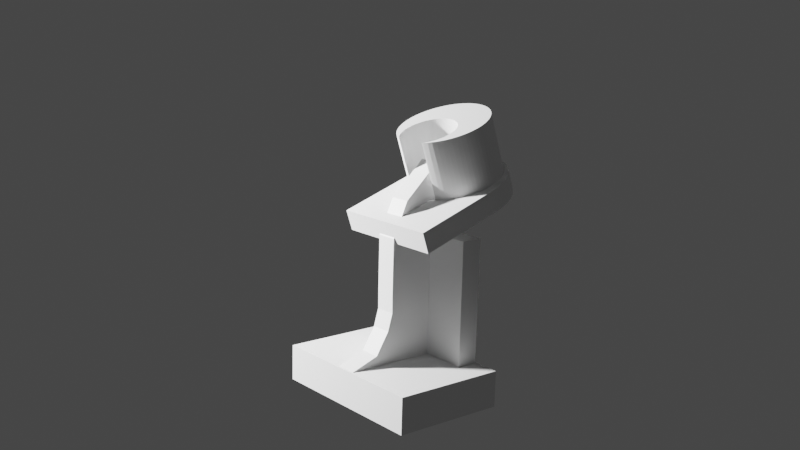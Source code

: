# Source: rendermania2001.blend  (saved by Blender 3.5.10; exported with 4.5.12 LTS)
import bpy
from mathutils import Matrix  # noqa: F401  (used for matrix-valued properties, if any)

bpy.ops.wm.read_factory_settings(use_empty=True)
scene = bpy.context.scene
scene.name = 'Scene'

# ---- collections
col_collection = bpy.data.collections.new('Collection'); scene.collection.children.link(col_collection)

# ---- materials (node trees are filled in below, after node groups)
mat_material_001 = bpy.data.materials.new('Material.001')
mat_material_001.diffuse_color = (0.1778, 0.3882, 0.8, 1.0)

# ---- material node trees
mat_material_001.use_nodes = True; mat_material_001.node_tree.nodes.clear()
_N = mat_material_001.node_tree.nodes; _L = mat_material_001.node_tree.links
n0 = _N.new('ShaderNodeBsdfPrincipled'); n0.name = 'Principled BSDF'; n0.location = (10, 300)
n0.distribution = 'GGX'
n0.subsurface_method = 'RANDOM_WALK_SKIN'
n0.inputs[3].default_value = 1.45
n0.inputs[27].default_value = (0.0, 0.0, 0.0, 1.0)
n0.inputs[28].default_value = 1.0
n1 = _N.new('ShaderNodeOutputMaterial'); n1.name = 'Material Output'; n1.location = (300, 300)
_L.new(n0.outputs[0], n1.inputs[0])
n1.is_active_output = True

# ---- world
world_world = bpy.data.worlds.new('World'); scene.world = world_world
world_world.use_nodes = True; world_world.node_tree.nodes.clear()
_N = world_world.node_tree.nodes; _L = world_world.node_tree.links
n0 = _N.new('ShaderNodeOutputWorld'); n0.name = 'World Output'; n0.location = (300, 300)
n1 = _N.new('ShaderNodeBackground'); n1.name = 'Background'; n1.location = (10, 300)
n1.inputs[0].default_value = (0.05088, 0.05088, 0.05088, 1.0)
_L.new(n1.outputs[0], n0.inputs[0])
n0.is_active_output = True
world_world.color = (0.05088, 0.05088, 0.05088)
world_world.use_sun_shadow = False
world_world.sun_shadow_jitter_overblur = 0.0

# ---- cameras
cam_camera_001 = bpy.data.cameras.new('Camera.001')
cam_camera_001.clip_end = 1e+04

# ---- lights
light_light = bpy.data.lights.new('Light', 'POINT')
light_light.transmission_factor = 0.0
light_light.energy = 1e+05
light_light.shadow_soft_size = 0.1991
light_light.shadow_maximum_resolution = 0.006
light_light.use_absolute_resolution = True
light_area = bpy.data.lights.new('Area', 'SPOT')
light_area.transmission_factor = 0.0
light_area.energy = 3e+07
light_area.shadow_soft_size = 20.0
light_area.shadow_maximum_resolution = 0.006
light_area.use_absolute_resolution = True

# ---- meshes
me_plane_001 = bpy.data.meshes.new('Plane.001')
me_plane_001.from_pydata([(-1.0, -1.0, 0.0), (1.0, -1.0, 0.0), (-1.0, 1.0, 0.0), (1.0, 1.0, 0.0), (-1.0, -1.0, 20.0), (1.0, -1.0, 20.0), (-1.0, 1.0, 20.0), (1.0, 1.0, 20.0)], [], [(0, 2, 3, 1), (4, 5, 7, 6), (3, 2, 6, 7), (0, 1, 5, 4), (1, 3, 7, 5), (2, 0, 4, 6)])
_uv = me_plane_001.uv_layers.new(name='UVMap')
_uv.uv.foreach_set('vector', [0.0, 0.0, 0.0, 1.0, 1.0, 1.0, 1.0, 0.0, 0.0, 0.0, 1.0, 0.0, 1.0, 1.0, 0.0, 1.0, 1.0, 1.0, 0.0, 1.0, 0.0, 1.0, 1.0, 1.0, 0.0, 0.0, 1.0, 0.0, 1.0, 0.0, 0.0, 0.0, 1.0, 0.0, 1.0, 1.0, 1.0, 1.0, 1.0, 0.0, 0.0, 1.0, 0.0, 0.0, 0.0, 0.0, 0.0, 1.0])
me_plane_001.materials.append(mat_material_001)
me_plane_001.update()
me_plane_003 = bpy.data.meshes.new('Plane.003')
me_plane_003.from_pydata([(-1.0, -1.0, 0.0), (1.0, -1.0, 0.0), (-1.0, 1.0, 0.0), (1.0, 1.0, 0.0), (-1.0, -1.0, 88.61), (1.0, -1.0, 88.61), (-1.0, 1.0, 88.61), (1.0, 1.0, 88.61)], [], [(0, 2, 3, 1), (4, 5, 7, 6), (3, 2, 6, 7), (0, 1, 5, 4), (1, 3, 7, 5), (2, 0, 4, 6)])
_uv = me_plane_003.uv_layers.new(name='UVMap')
_uv.uv.foreach_set('vector', [0.0, 0.0, 0.0, 1.0, 1.0, 1.0, 1.0, 0.0, 0.0, 0.0, 1.0, 0.0, 1.0, 1.0, 0.0, 1.0, 1.0, 1.0, 0.0, 1.0, 0.0, 1.0, 1.0, 1.0, 0.0, 0.0, 1.0, 0.0, 1.0, 0.0, 0.0, 0.0, 1.0, 0.0, 1.0, 1.0, 1.0, 1.0, 1.0, 0.0, 0.0, 1.0, 0.0, 0.0, 0.0, 0.0, 0.0, 1.0])
me_plane_003.materials.append(mat_material_001)
me_plane_003.update()
me_cylinder = bpy.data.meshes.new('Cylinder')
me_cylinder.from_pydata([(0.0, 0.0, 0.0), (0.0, 26.0, 0.0), (0.0, 26.0, 32.0), (2.548, 25.87, 0.0), (2.548, 25.87, 32.0), (5.072, 25.5, 0.0), (5.072, 25.5, 32.0), (7.547, 24.88, 0.0), (7.547, 24.88, 32.0), (9.95, 24.02, 0.0), (9.95, 24.02, 32.0), (12.26, 22.93, 0.0), (12.26, 22.93, 32.0), (14.44, 21.62, 0.0), (14.44, 21.62, 32.0), (16.49, 20.1, 0.0), (16.49, 20.1, 32.0), (18.38, 18.38, 0.0), (18.38, 18.38, 32.0), (20.1, 16.49, 0.0), (20.1, 16.49, 32.0), (21.62, 14.44, 0.0), (21.62, 14.44, 32.0), (22.93, 12.26, 0.0), (22.93, 12.26, 32.0), (24.02, 9.95, 0.0), (24.02, 9.95, 32.0), (24.88, 7.547, 0.0), (24.88, 7.547, 32.0), (25.5, 5.072, 0.0), (25.5, 5.072, 32.0), (25.87, 2.548, 0.0), (25.87, 2.548, 32.0), (26.0, 0.0, 0.0), (26.0, 0.0, 32.0), (25.87, -2.548, 0.0), (25.87, -2.548, 32.0), (25.5, -5.072, 0.0), (25.5, -5.072, 32.0), (24.88, -7.547, 0.0), (24.88, -7.547, 32.0), (24.02, -9.95, 0.0), (24.02, -9.95, 32.0), (22.93, -12.26, 0.0), (22.93, -12.26, 32.0), (21.62, -14.44, 0.0), (21.62, -14.44, 32.0), (20.1, -16.49, 0.0), (20.1, -16.49, 32.0), (18.38, -18.38, 0.0), (18.38, -18.38, 32.0), (16.49, -20.1, 0.0), (16.49, -20.1, 32.0), (14.44, -21.62, 0.0), (14.44, -21.62, 32.0), (12.26, -22.93, 0.0), (12.26, -22.93, 32.0), (9.95, -24.02, 0.0), (9.95, -24.02, 32.0), (7.547, -24.88, 0.0), (7.547, -24.88, 32.0), (5.072, -25.5, 0.0), (5.072, -25.5, 32.0), (2.548, -25.87, 0.0), (2.548, -25.87, 32.0), (0.0, -26.0, 0.0), (0.0, -26.0, 32.0), (-2.548, -25.87, 0.0), (-2.548, -25.87, 32.0), (-5.072, -25.5, 0.0), (-5.072, -25.5, 32.0), (-7.547, -24.88, 0.0), (-7.547, -24.88, 32.0), (-9.95, -24.02, 0.0), (-9.95, -24.02, 32.0), (-12.26, -22.93, 0.0), (-12.26, -22.93, 32.0), (-14.44, -21.62, 0.0), (-14.44, -21.62, 32.0), (-16.49, -20.1, 0.0), (-16.49, -20.1, 32.0), (-18.38, -18.38, 0.0), (-18.38, -18.38, 32.0), (-20.1, -16.49, 0.0), (-20.1, -16.49, 32.0), (-21.62, -14.44, 0.0), (-21.62, -14.44, 32.0), (-22.93, -12.26, 0.0), (-22.93, -12.26, 32.0), (-24.02, -9.95, 0.0), (-24.02, -9.95, 32.0), (-24.88, -7.547, 0.0), (-24.88, -7.547, 32.0), (-25.5, -5.072, 0.0), (-25.5, -5.072, 32.0), (-25.87, -2.548, 0.0), (-25.87, -2.548, 32.0), (-26.0, 0.0, 0.0), (-26.0, 0.0, 32.0), (-25.87, 2.548, 0.0), (-25.87, 2.548, 32.0), (-25.5, 5.072, 0.0), (-25.5, 5.072, 32.0), (-24.88, 7.547, 0.0), (-24.88, 7.547, 32.0), (-24.02, 9.95, 0.0), (-24.02, 9.95, 32.0), (-22.93, 12.26, 0.0), (-22.93, 12.26, 32.0), (-21.62, 14.44, 0.0), (-21.62, 14.44, 32.0), (-20.1, 16.49, 0.0), (-20.1, 16.49, 32.0), (-18.38, 18.38, 0.0), (-18.38, 18.38, 32.0), (-16.49, 20.1, 0.0), (-16.49, 20.1, 32.0), (-14.44, 21.62, 0.0), (-14.44, 21.62, 32.0), (-12.26, 22.93, 0.0), (-12.26, 22.93, 32.0), (-9.95, 24.02, 0.0), (-9.95, 24.02, 32.0), (-7.547, 24.88, 0.0), (-7.547, 24.88, 32.0), (-5.072, 25.5, 0.0), (-5.072, 25.5, 32.0), (-2.548, 25.87, 0.0), (-2.548, 25.87, 32.0), (0.0, 26.0, 32.0), (2.548, 25.87, 32.0), (5.072, 25.5, 32.0), (7.547, 24.88, 32.0), (9.95, 24.02, 32.0), (12.26, 22.93, 32.0), (14.44, 21.62, 32.0), (16.49, 20.1, 32.0), (18.38, 18.38, 32.0), (20.1, 16.49, 32.0), (21.62, 14.44, 32.0), (22.93, 12.26, 32.0), (24.02, 9.95, 32.0), (24.88, 7.547, 32.0), (25.5, 5.072, 32.0), (25.87, 2.548, 32.0), (26.0, 0.0, 32.0), (25.87, -2.548, 32.0), (25.5, -5.072, 32.0), (24.88, -7.547, 32.0), (24.02, -9.95, 32.0), (22.93, -12.26, 32.0), (21.62, -14.44, 32.0), (20.1, -16.49, 32.0), (18.38, -18.38, 32.0), (16.49, -20.1, 32.0), (14.44, -21.62, 32.0), (12.26, -22.93, 32.0), (9.95, -24.02, 32.0), (7.547, -24.88, 32.0), (5.072, -25.5, 32.0), (2.548, -25.87, 32.0), (0.0, -26.0, 32.0), (-2.548, -25.87, 32.0), (-5.072, -25.5, 32.0), (-7.547, -24.88, 32.0), (-9.95, -24.02, 32.0), (-12.26, -22.93, 32.0), (-14.44, -21.62, 32.0), (-16.49, -20.1, 32.0), (-18.38, -18.38, 32.0), (-20.1, -16.49, 32.0), (-21.62, -14.44, 32.0), (-22.93, -12.26, 32.0), (-24.02, -9.95, 32.0), (-24.88, -7.547, 32.0), (-25.5, -5.072, 32.0), (-25.87, -2.548, 32.0), (-26.0, 0.0, 32.0), (-25.87, 2.548, 32.0), (-25.5, 5.072, 32.0), (-24.88, 7.547, 32.0), (-24.02, 9.95, 32.0), (-22.93, 12.26, 32.0), (-21.62, 14.44, 32.0), (-20.1, 16.49, 32.0), (-18.38, 18.38, 32.0), (-16.49, 20.1, 32.0), (-14.44, 21.62, 32.0), (-12.26, 22.93, 32.0), (-9.95, 24.02, 32.0), (-7.547, 24.88, 32.0), (-5.072, 25.5, 32.0), (-2.548, 25.87, 32.0), (0.0, 26.0, 32.0), (2.548, 25.87, 32.0), (5.072, 25.5, 32.0), (7.547, 24.88, 32.0), (9.95, 24.02, 32.0), (12.26, 22.93, 32.0), (14.44, 21.62, 32.0), (16.49, 20.1, 32.0), (18.38, 18.38, 32.0), (20.1, 16.49, 32.0), (21.62, 14.44, 32.0), (22.93, 12.26, 32.0), (24.02, 9.95, 32.0), (24.88, 7.547, 32.0), (25.5, 5.072, 32.0), (25.87, 2.548, 32.0), (26.0, 0.0, 32.0), (25.87, -2.548, 32.0), (25.5, -5.072, 32.0), (24.88, -7.547, 32.0), (24.02, -9.95, 32.0), (22.93, -12.26, 32.0), (21.62, -14.44, 32.0), (20.1, -16.49, 32.0), (18.38, -18.38, 32.0), (16.49, -20.1, 32.0), (14.44, -21.62, 32.0), (12.26, -22.93, 32.0), (9.95, -24.02, 32.0), (7.547, -24.88, 32.0), (5.072, -25.5, 32.0), (2.548, -25.87, 32.0), (0.0, -26.0, 32.0), (-2.548, -25.87, 32.0), (-5.072, -25.5, 32.0), (-7.547, -24.88, 32.0), (-9.95, -24.02, 32.0), (-12.26, -22.93, 32.0), (-14.44, -21.62, 32.0), (-16.49, -20.1, 32.0), (-18.38, -18.38, 32.0), (-20.1, -16.49, 32.0), (-21.62, -14.44, 32.0), (-22.93, -12.26, 32.0), (-24.02, -9.95, 32.0), (-24.88, -7.547, 32.0), (-25.5, -5.072, 32.0), (-25.87, -2.548, 32.0), (-26.0, 0.0, 32.0), (-25.87, 2.548, 32.0), (-25.5, 5.072, 32.0), (-24.88, 7.547, 32.0), (-24.02, 9.95, 32.0), (-22.93, 12.26, 32.0), (-21.62, 14.44, 32.0), (-20.1, 16.49, 32.0), (-18.38, 18.38, 32.0), (-16.49, 20.1, 32.0), (-14.44, 21.62, 32.0), (-12.26, 22.93, 32.0), (-9.95, 24.02, 32.0), (-7.547, 24.88, 32.0), (-5.072, 25.5, 32.0), (-2.548, 25.87, 32.0), (0.0, 26.0, 32.0), (2.548, 25.87, 32.0), (5.072, 25.5, 32.0), (7.547, 24.88, 32.0), (9.95, 24.02, 32.0), (12.26, 22.93, 32.0), (14.44, 21.62, 32.0), (16.49, 20.1, 32.0), (18.38, 18.38, 32.0), (20.1, 16.49, 32.0), (21.62, 14.44, 32.0), (22.93, 12.26, 32.0), (24.02, 9.95, 32.0), (24.88, 7.547, 32.0), (25.5, 5.072, 32.0), (25.87, 2.548, 32.0), (26.0, 0.0, 32.0), (25.87, -2.548, 32.0), (25.5, -5.072, 32.0), (24.88, -7.547, 32.0), (24.02, -9.95, 32.0), (22.93, -12.26, 32.0), (21.62, -14.44, 32.0), (20.1, -16.49, 32.0), (18.38, -18.38, 32.0), (16.49, -20.1, 32.0), (14.44, -21.62, 32.0), (12.26, -22.93, 32.0), (9.95, -24.02, 32.0), (7.547, -24.88, 32.0), (5.072, -25.5, 32.0), (2.548, -25.87, 32.0), (0.0, -26.0, 32.0), (-2.548, -25.87, 32.0), (-5.072, -25.5, 32.0), (-7.547, -24.88, 32.0), (-9.95, -24.02, 32.0), (-12.26, -22.93, 32.0), (-14.44, -21.62, 32.0), (-16.49, -20.1, 32.0), (-18.38, -18.38, 32.0), (-20.1, -16.49, 32.0), (-21.62, -14.44, 32.0), (-22.93, -12.26, 32.0), (-24.02, -9.95, 32.0), (-24.88, -7.547, 32.0), (-25.5, -5.072, 32.0), (-25.87, -2.548, 32.0), (-26.0, 0.0, 32.0), (-25.87, 2.548, 32.0), (-25.5, 5.072, 32.0), (-24.88, 7.547, 32.0), (-24.02, 9.95, 32.0), (-22.93, 12.26, 32.0), (-21.62, 14.44, 32.0), (-20.1, 16.49, 32.0), (-18.38, 18.38, 32.0), (-16.49, 20.1, 32.0), (-14.44, 21.62, 32.0), (-12.26, 22.93, 32.0), (-9.95, 24.02, 32.0), (-7.547, 24.88, 32.0), (-5.072, 25.5, 32.0), (-2.548, 25.87, 32.0), (0.0, 26.0, 32.0), (2.548, 25.87, 32.0), (5.072, 25.5, 32.0), (7.547, 24.88, 32.0), (9.95, 24.02, 32.0), (12.26, 22.93, 32.0), (14.44, 21.62, 32.0), (16.49, 20.1, 32.0), (18.38, 18.38, 32.0), (20.1, 16.49, 32.0), (21.62, 14.44, 32.0), (22.93, 12.26, 32.0), (24.02, 9.95, 32.0), (24.88, 7.547, 32.0), (25.5, 5.072, 32.0), (25.87, 2.548, 32.0), (26.0, 0.0, 32.0), (25.87, -2.548, 32.0), (25.5, -5.072, 32.0), (24.88, -7.547, 32.0), (24.02, -9.95, 32.0), (22.93, -12.26, 32.0), (21.62, -14.44, 32.0), (20.1, -16.49, 32.0), (18.38, -18.38, 32.0), (16.49, -20.1, 32.0), (14.44, -21.62, 32.0), (12.26, -22.93, 32.0), (9.95, -24.02, 32.0), (7.547, -24.88, 32.0), (5.072, -25.5, 32.0), (2.548, -25.87, 32.0), (0.0, -26.0, 32.0), (-2.548, -25.87, 32.0), (-5.072, -25.5, 32.0), (-7.547, -24.88, 32.0), (-9.95, -24.02, 32.0), (-12.26, -22.93, 32.0), (-14.44, -21.62, 32.0), (-16.49, -20.1, 32.0), (-18.38, -18.38, 32.0), (-20.1, -16.49, 32.0), (-21.62, -14.44, 32.0), (-22.93, -12.26, 32.0), (-24.02, -9.95, 32.0), (-24.88, -7.547, 32.0), (-25.5, -5.072, 32.0), (-25.87, -2.548, 32.0), (-26.0, 0.0, 32.0), (-25.87, 2.548, 32.0), (-25.5, 5.072, 32.0), (-24.88, 7.547, 32.0), (-24.02, 9.95, 32.0), (-22.93, 12.26, 32.0), (-21.62, 14.44, 32.0), (-20.1, 16.49, 32.0), (-18.38, 18.38, 32.0), (-16.49, 20.1, 32.0), (-14.44, 21.62, 32.0), (-12.26, 22.93, 32.0), (-9.95, 24.02, 32.0), (-7.547, 24.88, 32.0), (-5.072, 25.5, 32.0), (-2.548, 25.87, 32.0), (-0.9716, 25.9, 36.76), (1.577, 25.77, 36.76), (4.101, 25.4, 36.76), (6.576, 24.78, 36.76), (8.978, 23.92, 36.76), (11.28, 22.83, 36.76), (13.47, 21.52, 36.76), (15.52, 20.0, 36.76), (17.41, 18.28, 36.76), (19.13, 16.39, 36.76), (20.65, 14.34, 36.76), (21.96, 12.16, 36.76), (23.05, 9.848, 36.76), (23.91, 7.446, 36.76), (24.53, 4.971, 36.76), (24.9, 2.447, 36.76), (25.03, -0.1013, 36.76), (24.9, -2.65, 36.76), (24.53, -5.174, 36.76), (23.91, -7.649, 36.76), (23.05, -10.05, 36.76), (21.96, -12.36, 36.76), (20.65, -14.55, 36.76), (19.13, -16.6, 36.76), (17.41, -18.49, 36.76), (15.52, -20.2, 36.76), (13.47, -21.72, 36.76), (11.28, -23.03, 36.76), (8.978, -24.12, 36.76), (6.576, -24.98, 36.76), (4.101, -25.6, 36.76), (1.577, -25.98, 36.76), (-0.9716, -26.1, 36.76), (-3.52, -25.98, 36.76), (-6.044, -25.6, 36.76), (-8.519, -24.98, 36.76), (-10.92, -24.12, 36.76), (-13.23, -23.03, 36.76), (-15.42, -21.72, 36.76), (-17.47, -20.2, 36.76), (-19.36, -18.49, 36.76), (-21.07, -16.6, 36.76), (-22.59, -14.55, 36.76), (-23.9, -12.36, 36.76), (-24.99, -10.05, 36.76), (-25.85, -7.649, 36.76), (-26.47, -5.174, 36.76), (-26.85, -2.65, 36.76), (-26.97, -0.1013, 36.76), (-26.85, 2.447, 36.76), (-26.47, 4.971, 36.76), (-25.85, 7.446, 36.76), (-24.99, 9.848, 36.76), (-23.9, 12.16, 36.76), (-22.59, 14.34, 36.76), (-21.07, 16.39, 36.76), (-19.36, 18.28, 36.76), (-17.47, 20.0, 36.76), (-15.42, 21.52, 36.76), (-13.23, 22.83, 36.76), (-10.92, 23.92, 36.76), (-8.519, 24.78, 36.76), (-6.044, 25.4, 36.76), (-3.52, 25.77, 36.76)], [], [(0, 1, 3), (1, 2, 4, 3), (0, 3, 5), (3, 4, 6, 5), (0, 5, 7), (5, 6, 8, 7), (0, 7, 9), (7, 8, 10, 9), (0, 9, 11), (9, 10, 12, 11), (0, 11, 13), (11, 12, 14, 13), (0, 13, 15), (13, 14, 16, 15), (0, 15, 17), (15, 16, 18, 17), (0, 17, 19), (17, 18, 20, 19), (0, 19, 21), (19, 20, 22, 21), (0, 21, 23), (21, 22, 24, 23), (0, 23, 25), (23, 24, 26, 25), (0, 25, 27), (25, 26, 28, 27), (0, 27, 29), (27, 28, 30, 29), (0, 29, 31), (29, 30, 32, 31), (0, 31, 33), (31, 32, 34, 33), (0, 33, 35), (33, 34, 36, 35), (0, 35, 37), (35, 36, 38, 37), (0, 37, 39), (37, 38, 40, 39), (0, 39, 41), (39, 40, 42, 41), (0, 41, 43), (41, 42, 44, 43), (0, 43, 45), (43, 44, 46, 45), (0, 45, 47), (45, 46, 48, 47), (0, 47, 49), (47, 48, 50, 49), (0, 49, 51), (49, 50, 52, 51), (0, 51, 53), (51, 52, 54, 53), (0, 53, 55), (53, 54, 56, 55), (0, 55, 57), (55, 56, 58, 57), (0, 57, 59), (57, 58, 60, 59), (0, 59, 61), (59, 60, 62, 61), (0, 61, 63), (61, 62, 64, 63), (0, 63, 65), (63, 64, 66, 65), (0, 65, 67), (65, 66, 68, 67), (0, 67, 69), (67, 68, 70, 69), (0, 69, 71), (69, 70, 72, 71), (0, 71, 73), (71, 72, 74, 73), (0, 73, 75), (73, 74, 76, 75), (0, 75, 77), (75, 76, 78, 77), (0, 77, 79), (77, 78, 80, 79), (0, 79, 81), (79, 80, 82, 81), (0, 81, 83), (81, 82, 84, 83), (0, 83, 85), (83, 84, 86, 85), (0, 85, 87), (85, 86, 88, 87), (0, 87, 89), (87, 88, 90, 89), (0, 89, 91), (89, 90, 92, 91), (0, 91, 93), (91, 92, 94, 93), (0, 93, 95), (93, 94, 96, 95), (0, 95, 97), (95, 96, 98, 97), (0, 97, 99), (97, 98, 100, 99), (0, 99, 101), (99, 100, 102, 101), (0, 101, 103), (101, 102, 104, 103), (0, 103, 105), (103, 104, 106, 105), (0, 105, 107), (105, 106, 108, 107), (0, 107, 109), (107, 108, 110, 109), (0, 109, 111), (109, 110, 112, 111), (0, 111, 113), (111, 112, 114, 113), (0, 113, 115), (113, 114, 116, 115), (0, 115, 117), (115, 116, 118, 117), (0, 117, 119), (117, 118, 120, 119), (0, 119, 121), (119, 120, 122, 121), (0, 121, 123), (121, 122, 124, 123), (0, 123, 125), (123, 124, 126, 125), (0, 125, 127), (125, 126, 128, 127), (0, 127, 1), (127, 128, 2, 1), (94, 92, 174, 175), (68, 66, 161, 162), (42, 40, 148, 149), (16, 14, 135, 136), (108, 106, 181, 182), (82, 80, 168, 169), (4, 2, 129, 130), (56, 54, 155, 156), (30, 28, 142, 143), (122, 120, 188, 189), (96, 94, 175, 176), (70, 68, 162, 163), (44, 42, 149, 150), (18, 16, 136, 137), (110, 108, 182, 183), (84, 82, 169, 170), (58, 56, 156, 157), (32, 30, 143, 144), (6, 4, 130, 131), (124, 122, 189, 190), (98, 96, 176, 177), (72, 70, 163, 164), (46, 44, 150, 151), (20, 18, 137, 138), (112, 110, 183, 184), (86, 84, 170, 171), (60, 58, 157, 158), (34, 32, 144, 145), (8, 6, 131, 132), (126, 124, 190, 191), (100, 98, 177, 178), (74, 72, 164, 165), (48, 46, 151, 152), (22, 20, 138, 139), (114, 112, 184, 185), (88, 86, 171, 172), (62, 60, 158, 159), (36, 34, 145, 146), (10, 8, 132, 133), (128, 126, 191, 192), (102, 100, 178, 179), (76, 74, 165, 166), (50, 48, 152, 153), (24, 22, 139, 140), (116, 114, 185, 186), (90, 88, 172, 173), (2, 128, 192, 129), (64, 62, 159, 160), (38, 36, 146, 147), (12, 10, 133, 134), (104, 102, 179, 180), (78, 76, 166, 167), (52, 50, 153, 154), (26, 24, 140, 141), (118, 116, 186, 187), (92, 90, 173, 174), (66, 64, 160, 161), (40, 38, 147, 148), (14, 12, 134, 135), (106, 104, 180, 181), (80, 78, 167, 168), (54, 52, 154, 155), (28, 26, 141, 142), (120, 118, 187, 188), (189, 188, 252, 253), (163, 162, 226, 227), (137, 136, 200, 201), (190, 189, 253, 254), (164, 163, 227, 228), (138, 137, 201, 202), (191, 190, 254, 255), (165, 164, 228, 229), (139, 138, 202, 203), (192, 191, 255, 256), (166, 165, 229, 230), (140, 139, 203, 204), (129, 192, 256, 193), (167, 166, 230, 231), (141, 140, 204, 205), (168, 167, 231, 232), (142, 141, 205, 206), (169, 168, 232, 233), (143, 142, 206, 207), (170, 169, 233, 234), (144, 143, 207, 208), (171, 170, 234, 235), (145, 144, 208, 209), (172, 171, 235, 236), (146, 145, 209, 210), (173, 172, 236, 237), (147, 146, 210, 211), (174, 173, 237, 238), (148, 147, 211, 212), (175, 174, 238, 239), (149, 148, 212, 213), (176, 175, 239, 240), (150, 149, 213, 214), (177, 176, 240, 241), (151, 150, 214, 215), (178, 177, 241, 242), (152, 151, 215, 216), (179, 178, 242, 243), (153, 152, 216, 217), (180, 179, 243, 244), (154, 153, 217, 218), (181, 180, 244, 245), (155, 154, 218, 219), (182, 181, 245, 246), (156, 155, 219, 220), (130, 129, 193, 194), (183, 182, 246, 247), (157, 156, 220, 221), (131, 130, 194, 195), (184, 183, 247, 248), (158, 157, 221, 222), (132, 131, 195, 196), (185, 184, 248, 249), (159, 158, 222, 223), (133, 132, 196, 197), (186, 185, 249, 250), (160, 159, 223, 224), (134, 133, 197, 198), (187, 186, 250, 251), (161, 160, 224, 225), (135, 134, 198, 199), (188, 187, 251, 252), (162, 161, 225, 226), (136, 135, 199, 200), (256, 255, 319, 320), (230, 229, 293, 294), (204, 203, 267, 268), (193, 256, 320, 257), (231, 230, 294, 295), (205, 204, 268, 269), (232, 231, 295, 296), (206, 205, 269, 270), (233, 232, 296, 297), (207, 206, 270, 271), (234, 233, 297, 298), (208, 207, 271, 272), (235, 234, 298, 299), (209, 208, 272, 273), (236, 235, 299, 300), (210, 209, 273, 274), (237, 236, 300, 301), (211, 210, 274, 275), (238, 237, 301, 302), (212, 211, 275, 276), (239, 238, 302, 303), (213, 212, 276, 277), (240, 239, 303, 304), (214, 213, 277, 278), (241, 240, 304, 305), (215, 214, 278, 279), (242, 241, 305, 306), (216, 215, 279, 280), (243, 242, 306, 307), (217, 216, 280, 281), (244, 243, 307, 308), (218, 217, 281, 282), (245, 244, 308, 309), (219, 218, 282, 283), (246, 245, 309, 310), (220, 219, 283, 284), (194, 193, 257, 258), (247, 246, 310, 311), (221, 220, 284, 285), (195, 194, 258, 259), (248, 247, 311, 312), (222, 221, 285, 286), (196, 195, 259, 260), (249, 248, 312, 313), (223, 222, 286, 287), (197, 196, 260, 261), (250, 249, 313, 314), (224, 223, 287, 288), (198, 197, 261, 262), (251, 250, 314, 315), (225, 224, 288, 289), (199, 198, 262, 263), (252, 251, 315, 316), (226, 225, 289, 290), (200, 199, 263, 264), (253, 252, 316, 317), (227, 226, 290, 291), (201, 200, 264, 265), (254, 253, 317, 318), (228, 227, 291, 292), (202, 201, 265, 266), (255, 254, 318, 319), (229, 228, 292, 293), (203, 202, 266, 267), (297, 296, 360, 361), (271, 270, 334, 335), (298, 297, 361, 362), (272, 271, 335, 336), (299, 298, 362, 363), (273, 272, 336, 337), (300, 299, 363, 364), (274, 273, 337, 338), (301, 300, 364, 365), (275, 274, 338, 339), (302, 301, 365, 366), (276, 275, 339, 340), (303, 302, 366, 367), (277, 276, 340, 341), (304, 303, 367, 368), (278, 277, 341, 342), (305, 304, 368, 369), (279, 278, 342, 343), (306, 305, 369, 370), (280, 279, 343, 344), (307, 306, 370, 371), (281, 280, 344, 345), (308, 307, 371, 372), (282, 281, 345, 346), (309, 308, 372, 373), (283, 282, 346, 347), (310, 309, 373, 374), (284, 283, 347, 348), (258, 257, 321, 322), (311, 310, 374, 375), (285, 284, 348, 349), (259, 258, 322, 323), (312, 311, 375, 376), (286, 285, 349, 350), (260, 259, 323, 324), (313, 312, 376, 377), (287, 286, 350, 351), (261, 260, 324, 325), (314, 313, 377, 378), (288, 287, 351, 352), (262, 261, 325, 326), (315, 314, 378, 379), (289, 288, 352, 353), (263, 262, 326, 327), (316, 315, 379, 380), (290, 289, 353, 354), (264, 263, 327, 328), (317, 316, 380, 381), (291, 290, 354, 355), (265, 264, 328, 329), (318, 317, 381, 382), (292, 291, 355, 356), (266, 265, 329, 330), (319, 318, 382, 383), (293, 292, 356, 357), (267, 266, 330, 331), (320, 319, 383, 384), (294, 293, 357, 358), (268, 267, 331, 332), (257, 320, 384, 321), (295, 294, 358, 359), (269, 268, 332, 333), (296, 295, 359, 360), (270, 269, 333, 334), (364, 363, 427, 428), (338, 337, 401, 402), (365, 364, 428, 429), (339, 338, 402, 403), (366, 365, 429, 430), (340, 339, 403, 404), (367, 366, 430, 431), (341, 340, 404, 405), (368, 367, 431, 432), (342, 341, 405, 406), (369, 368, 432, 433), (343, 342, 406, 407), (370, 369, 433, 434), (344, 343, 407, 408), (371, 370, 434, 435), (345, 344, 408, 409), (372, 371, 435, 436), (346, 345, 409, 410), (373, 372, 436, 437), (347, 346, 410, 411), (374, 373, 437, 438), (348, 347, 411, 412), (322, 321, 385, 386), (375, 374, 438, 439), (349, 348, 412, 413), (323, 322, 386, 387), (376, 375, 439, 440), (350, 349, 413, 414), (324, 323, 387, 388), (377, 376, 440, 441), (351, 350, 414, 415), (325, 324, 388, 389), (378, 377, 441, 442), (352, 351, 415, 416), (326, 325, 389, 390), (379, 378, 442, 443), (353, 352, 416, 417), (327, 326, 390, 391), (380, 379, 443, 444), (354, 353, 417, 418), (328, 327, 391, 392), (381, 380, 444, 445), (355, 354, 418, 419), (329, 328, 392, 393), (382, 381, 445, 446), (356, 355, 419, 420), (330, 329, 393, 394), (383, 382, 446, 447), (357, 356, 420, 421), (331, 330, 394, 395), (384, 383, 447, 448), (358, 357, 421, 422), (332, 331, 395, 396), (321, 384, 448, 385), (359, 358, 422, 423), (333, 332, 396, 397), (360, 359, 423, 424), (334, 333, 397, 398), (361, 360, 424, 425), (335, 334, 398, 399), (362, 361, 425, 426), (336, 335, 399, 400), (363, 362, 426, 427), (337, 336, 400, 401)])
_uv = me_cylinder.uv_layers.new(name='UVMap')
_uv.uv.foreach_set('vector', [0.75, 0.25, 0.75, 0.49, 0.7735, 0.4888, 1.0, 0.5, 1.0, 1.0, 0.9844, 1.0, 0.9844, 0.5, 0.75, 0.25, 0.7735, 0.4888, 0.7968, 0.4854, 0.9844, 0.5, 0.9844, 1.0, 0.9688, 1.0, 0.9688, 0.5, 0.75, 0.25, 0.7968, 0.4854, 0.8197, 0.4797, 0.9688, 0.5, 0.9688, 1.0, 0.9531, 1.0, 0.9531, 0.5, 0.75, 0.25, 0.8197, 0.4797, 0.8418, 0.4717, 0.9531, 0.5, 0.9531, 1.0, 0.9375, 1.0, 0.9375, 0.5, 0.75, 0.25, 0.8418, 0.4717, 0.8631, 0.4617, 0.9375, 0.5, 0.9375, 1.0, 0.9219, 1.0, 0.9219, 0.5, 0.75, 0.25, 0.8631, 0.4617, 0.8833, 0.4496, 0.9219, 0.5, 0.9219, 1.0, 0.9062, 1.0, 0.9062, 0.5, 0.75, 0.25, 0.8833, 0.4496, 0.9023, 0.4355, 0.9062, 0.5, 0.9062, 1.0, 0.8906, 1.0, 0.8906, 0.5, 0.75, 0.25, 0.9023, 0.4355, 0.9197, 0.4197, 0.8906, 0.5, 0.8906, 1.0, 0.875, 1.0, 0.875, 0.5, 0.75, 0.25, 0.9197, 0.4197, 0.9355, 0.4023, 0.875, 0.5, 0.875, 1.0, 0.8594, 1.0, 0.8594, 0.5, 0.75, 0.25, 0.9355, 0.4023, 0.9496, 0.3833, 0.8594, 0.5, 0.8594, 1.0, 0.8438, 1.0, 0.8438, 0.5, 0.75, 0.25, 0.9496, 0.3833, 0.9617, 0.3631, 0.8438, 0.5, 0.8438, 1.0, 0.8281, 1.0, 0.8281, 0.5, 0.75, 0.25, 0.9617, 0.3631, 0.9717, 0.3418, 0.8281, 0.5, 0.8281, 1.0, 0.8125, 1.0, 0.8125, 0.5, 0.75, 0.25, 0.9717, 0.3418, 0.9797, 0.3197, 0.8125, 0.5, 0.8125, 1.0, 0.7969, 1.0, 0.7969, 0.5, 0.75, 0.25, 0.9797, 0.3197, 0.9854, 0.2968, 0.7969, 0.5, 0.7969, 1.0, 0.7812, 1.0, 0.7812, 0.5, 0.75, 0.25, 0.9854, 0.2968, 0.9888, 0.2735, 0.7812, 0.5, 0.7812, 1.0, 0.7656, 1.0, 0.7656, 0.5, 0.75, 0.25, 0.9888, 0.2735, 0.99, 0.25, 0.7656, 0.5, 0.7656, 1.0, 0.75, 1.0, 0.75, 0.5, 0.75, 0.25, 0.99, 0.25, 0.9888, 0.2265, 0.75, 0.5, 0.75, 1.0, 0.7344, 1.0, 0.7344, 0.5, 0.75, 0.25, 0.9888, 0.2265, 0.9854, 0.2032, 0.7344, 0.5, 0.7344, 1.0, 0.7188, 1.0, 0.7188, 0.5, 0.75, 0.25, 0.9854, 0.2032, 0.9797, 0.1803, 0.7188, 0.5, 0.7188, 1.0, 0.7031, 1.0, 0.7031, 0.5, 0.75, 0.25, 0.9797, 0.1803, 0.9717, 0.1582, 0.7031, 0.5, 0.7031, 1.0, 0.6875, 1.0, 0.6875, 0.5, 0.75, 0.25, 0.9717, 0.1582, 0.9617, 0.1369, 0.6875, 0.5, 0.6875, 1.0, 0.6719, 1.0, 0.6719, 0.5, 0.75, 0.25, 0.9617, 0.1369, 0.9496, 0.1167, 0.6719, 0.5, 0.6719, 1.0, 0.6562, 1.0, 0.6562, 0.5, 0.75, 0.25, 0.9496, 0.1167, 0.9355, 0.09775, 0.6562, 0.5, 0.6562, 1.0, 0.6406, 1.0, 0.6406, 0.5, 0.75, 0.25, 0.9355, 0.09775, 0.9197, 0.08029, 0.6406, 0.5, 0.6406, 1.0, 0.625, 1.0, 0.625, 0.5, 0.75, 0.25, 0.9197, 0.08029, 0.9023, 0.06448, 0.625, 0.5, 0.625, 1.0, 0.6094, 1.0, 0.6094, 0.5, 0.75, 0.25, 0.9023, 0.06448, 0.8833, 0.05045, 0.6094, 0.5, 0.6094, 1.0, 0.5938, 1.0, 0.5938, 0.5, 0.75, 0.25, 0.8833, 0.05045, 0.8631, 0.03834, 0.5938, 0.5, 0.5938, 1.0, 0.5781, 1.0, 0.5781, 0.5, 0.75, 0.25, 0.8631, 0.03834, 0.8418, 0.02827, 0.5781, 0.5, 0.5781, 1.0, 0.5625, 1.0, 0.5625, 0.5, 0.75, 0.25, 0.8418, 0.02827, 0.8197, 0.02033, 0.5625, 0.5, 0.5625, 1.0, 0.5469, 1.0, 0.5469, 0.5, 0.75, 0.25, 0.8197, 0.02033, 0.7968, 0.01461, 0.5469, 0.5, 0.5469, 1.0, 0.5312, 1.0, 0.5312, 0.5, 0.75, 0.25, 0.7968, 0.01461, 0.7735, 0.01116, 0.5312, 0.5, 0.5312, 1.0, 0.5156, 1.0, 0.5156, 0.5, 0.75, 0.25, 0.7735, 0.01116, 0.75, 0.01, 0.5156, 0.5, 0.5156, 1.0, 0.5, 1.0, 0.5, 0.5, 0.75, 0.25, 0.75, 0.01, 0.7265, 0.01116, 0.5, 0.5, 0.5, 1.0, 0.4844, 1.0, 0.4844, 0.5, 0.75, 0.25, 0.7265, 0.01116, 0.7032, 0.01461, 0.4844, 0.5, 0.4844, 1.0, 0.4688, 1.0, 0.4688, 0.5, 0.75, 0.25, 0.7032, 0.01461, 0.6803, 0.02033, 0.4688, 0.5, 0.4688, 1.0, 0.4531, 1.0, 0.4531, 0.5, 0.75, 0.25, 0.6803, 0.02033, 0.6582, 0.02827, 0.4531, 0.5, 0.4531, 1.0, 0.4375, 1.0, 0.4375, 0.5, 0.75, 0.25, 0.6582, 0.02827, 0.6369, 0.03834, 0.4375, 0.5, 0.4375, 1.0, 0.4219, 1.0, 0.4219, 0.5, 0.75, 0.25, 0.6369, 0.03834, 0.6167, 0.05045, 0.4219, 0.5, 0.4219, 1.0, 0.4062, 1.0, 0.4062, 0.5, 0.75, 0.25, 0.6167, 0.05045, 0.5977, 0.06448, 0.4062, 0.5, 0.4062, 1.0, 0.3906, 1.0, 0.3906, 0.5, 0.75, 0.25, 0.5977, 0.06448, 0.5803, 0.08029, 0.3906, 0.5, 0.3906, 1.0, 0.375, 1.0, 0.375, 0.5, 0.75, 0.25, 0.5803, 0.08029, 0.5645, 0.09775, 0.375, 0.5, 0.375, 1.0, 0.3594, 1.0, 0.3594, 0.5, 0.75, 0.25, 0.5645, 0.09775, 0.5504, 0.1167, 0.3594, 0.5, 0.3594, 1.0, 0.3438, 1.0, 0.3438, 0.5, 0.75, 0.25, 0.5504, 0.1167, 0.5383, 0.1369, 0.3438, 0.5, 0.3438, 1.0, 0.3281, 1.0, 0.3281, 0.5, 0.75, 0.25, 0.5383, 0.1369, 0.5283, 0.1582, 0.3281, 0.5, 0.3281, 1.0, 0.3125, 1.0, 0.3125, 0.5, 0.75, 0.25, 0.5283, 0.1582, 0.5203, 0.1803, 0.3125, 0.5, 0.3125, 1.0, 0.2969, 1.0, 0.2969, 0.5, 0.75, 0.25, 0.5203, 0.1803, 0.5146, 0.2032, 0.2969, 0.5, 0.2969, 1.0, 0.2812, 1.0, 0.2812, 0.5, 0.75, 0.25, 0.5146, 0.2032, 0.5112, 0.2265, 0.2812, 0.5, 0.2812, 1.0, 0.2656, 1.0, 0.2656, 0.5, 0.75, 0.25, 0.5112, 0.2265, 0.51, 0.25, 0.2656, 0.5, 0.2656, 1.0, 0.25, 1.0, 0.25, 0.5, 0.75, 0.25, 0.51, 0.25, 0.5112, 0.2735, 0.25, 0.5, 0.25, 1.0, 0.2344, 1.0, 0.2344, 0.5, 0.75, 0.25, 0.5112, 0.2735, 0.5146, 0.2968, 0.2344, 0.5, 0.2344, 1.0, 0.2188, 1.0, 0.2188, 0.5, 0.75, 0.25, 0.5146, 0.2968, 0.5203, 0.3197, 0.2188, 0.5, 0.2188, 1.0, 0.2031, 1.0, 0.2031, 0.5, 0.75, 0.25, 0.5203, 0.3197, 0.5283, 0.3418, 0.2031, 0.5, 0.2031, 1.0, 0.1875, 1.0, 0.1875, 0.5, 0.75, 0.25, 0.5283, 0.3418, 0.5383, 0.3631, 0.1875, 0.5, 0.1875, 1.0, 0.1719, 1.0, 0.1719, 0.5, 0.75, 0.25, 0.5383, 0.3631, 0.5504, 0.3833, 0.1719, 0.5, 0.1719, 1.0, 0.1562, 1.0, 0.1562, 0.5, 0.75, 0.25, 0.5504, 0.3833, 0.5645, 0.4023, 0.1562, 0.5, 0.1562, 1.0, 0.1406, 1.0, 0.1406, 0.5, 0.75, 0.25, 0.5645, 0.4023, 0.5803, 0.4197, 0.1406, 0.5, 0.1406, 1.0, 0.125, 1.0, 0.125, 0.5, 0.75, 0.25, 0.5803, 0.4197, 0.5977, 0.4355, 0.125, 0.5, 0.125, 1.0, 0.1094, 1.0, 0.1094, 0.5, 0.75, 0.25, 0.5977, 0.4355, 0.6167, 0.4496, 0.1094, 0.5, 0.1094, 1.0, 0.09375, 1.0, 0.09375, 0.5, 0.75, 0.25, 0.6167, 0.4496, 0.6369, 0.4617, 0.09375, 0.5, 0.09375, 1.0, 0.07812, 1.0, 0.07812, 0.5, 0.75, 0.25, 0.6369, 0.4617, 0.6582, 0.4717, 0.07812, 0.5, 0.07812, 1.0, 0.0625, 1.0, 0.0625, 0.5, 0.75, 0.25, 0.6582, 0.4717, 0.6803, 0.4797, 0.0625, 0.5, 0.0625, 1.0, 0.04688, 1.0, 0.04688, 0.5, 0.75, 0.25, 0.6803, 0.4797, 0.7032, 0.4854, 0.04688, 0.5, 0.04688, 1.0, 0.03125, 1.0, 0.03125, 0.5, 0.75, 0.25, 0.7032, 0.4854, 0.7265, 0.4888, 0.03125, 0.5, 0.03125, 1.0, 0.01562, 1.0, 0.01562, 0.5, 0.75, 0.25, 0.7265, 0.4888, 0.75, 0.49, 0.01562, 0.5, 0.01562, 1.0, 0.0, 1.0, 0.0, 0.5, 0.2812, 1.0, 0.2969, 1.0, 0.2969, 1.0, 0.2812, 1.0, 0.4844, 1.0, 0.5, 1.0, 0.5, 1.0, 0.4844, 1.0, 0.6875, 1.0, 0.7031, 1.0, 0.7031, 1.0, 0.6875, 1.0, 0.8906, 1.0, 0.9062, 1.0, 0.9062, 1.0, 0.8906, 1.0, 0.1719, 1.0, 0.1875, 1.0, 0.1875, 1.0, 0.1719, 1.0, 0.375, 1.0, 0.3906, 1.0, 0.3906, 1.0, 0.375, 1.0, 0.9844, 1.0, 1.0, 1.0, 1.0, 1.0, 0.9844, 1.0, 0.5781, 1.0, 0.5938, 1.0, 0.5938, 1.0, 0.5781, 1.0, 0.7812, 1.0, 0.7969, 1.0, 0.7969, 1.0, 0.7812, 1.0, 0.0625, 1.0, 0.07812, 1.0, 0.07812, 1.0, 0.0625, 1.0, 0.2656, 1.0, 0.2812, 1.0, 0.2812, 1.0, 0.2656, 1.0, 0.4688, 1.0, 0.4844, 1.0, 0.4844, 1.0, 0.4688, 1.0, 0.6719, 1.0, 0.6875, 1.0, 0.6875, 1.0, 0.6719, 1.0, 0.875, 1.0, 0.8906, 1.0, 0.8906, 1.0, 0.875, 1.0, 0.1562, 1.0, 0.1719, 1.0, 0.1719, 1.0, 0.1562, 1.0, 0.3594, 1.0, 0.375, 1.0, 0.375, 1.0, 0.3594, 1.0, 0.5625, 1.0, 0.5781, 1.0, 0.5781, 1.0, 0.5625, 1.0, 0.7656, 1.0, 0.7812, 1.0, 0.7812, 1.0, 0.7656, 1.0, 0.9688, 1.0, 0.9844, 1.0, 0.9844, 1.0, 0.9688, 1.0, 0.04688, 1.0, 0.0625, 1.0, 0.0625, 1.0, 0.04688, 1.0, 0.25, 1.0, 0.2656, 1.0, 0.2656, 1.0, 0.25, 1.0, 0.4531, 1.0, 0.4688, 1.0, 0.4688, 1.0, 0.4531, 1.0, 0.6562, 1.0, 0.6719, 1.0, 0.6719, 1.0, 0.6562, 1.0, 0.8594, 1.0, 0.875, 1.0, 0.875, 1.0, 0.8594, 1.0, 0.1406, 1.0, 0.1562, 1.0, 0.1562, 1.0, 0.1406, 1.0, 0.3438, 1.0, 0.3594, 1.0, 0.3594, 1.0, 0.3438, 1.0, 0.5469, 1.0, 0.5625, 1.0, 0.5625, 1.0, 0.5469, 1.0, 0.75, 1.0, 0.7656, 1.0, 0.7656, 1.0, 0.75, 1.0, 0.9531, 1.0, 0.9688, 1.0, 0.9688, 1.0, 0.9531, 1.0, 0.03125, 1.0, 0.04688, 1.0, 0.04688, 1.0, 0.03125, 1.0, 0.2344, 1.0, 0.25, 1.0, 0.25, 1.0, 0.2344, 1.0, 0.4375, 1.0, 0.4531, 1.0, 0.4531, 1.0, 0.4375, 1.0, 0.6406, 1.0, 0.6562, 1.0, 0.6562, 1.0, 0.6406, 1.0, 0.8438, 1.0, 0.8594, 1.0, 0.8594, 1.0, 0.8438, 1.0, 0.125, 1.0, 0.1406, 1.0, 0.1406, 1.0, 0.125, 1.0, 0.3281, 1.0, 0.3438, 1.0, 0.3438, 1.0, 0.3281, 1.0, 0.5312, 1.0, 0.5469, 1.0, 0.5469, 1.0, 0.5312, 1.0, 0.7344, 1.0, 0.75, 1.0, 0.75, 1.0, 0.7344, 1.0, 0.9375, 1.0, 0.9531, 1.0, 0.9531, 1.0, 0.9375, 1.0, 0.01562, 1.0, 0.03125, 1.0, 0.03125, 1.0, 0.01562, 1.0, 0.2188, 1.0, 0.2344, 1.0, 0.2344, 1.0, 0.2188, 1.0, 0.4219, 1.0, 0.4375, 1.0, 0.4375, 1.0, 0.4219, 1.0, 0.625, 1.0, 0.6406, 1.0, 0.6406, 1.0, 0.625, 1.0, 0.8281, 1.0, 0.8438, 1.0, 0.8438, 1.0, 0.8281, 1.0, 0.1094, 1.0, 0.125, 1.0, 0.125, 1.0, 0.1094, 1.0, 0.3125, 1.0, 0.3281, 1.0, 0.3281, 1.0, 0.3125, 1.0, 0.0, 1.0, 0.01562, 1.0, 0.01562, 1.0, 0.0, 1.0, 0.5156, 1.0, 0.5312, 1.0, 0.5312, 1.0, 0.5156, 1.0, 0.7188, 1.0, 0.7344, 1.0, 0.7344, 1.0, 0.7188, 1.0, 0.9219, 1.0, 0.9375, 1.0, 0.9375, 1.0, 0.9219, 1.0, 0.2031, 1.0, 0.2188, 1.0, 0.2188, 1.0, 0.2031, 1.0, 0.4062, 1.0, 0.4219, 1.0, 0.4219, 1.0, 0.4062, 1.0, 0.6094, 1.0, 0.625, 1.0, 0.625, 1.0, 0.6094, 1.0, 0.8125, 1.0, 0.8281, 1.0, 0.8281, 1.0, 0.8125, 1.0, 0.09375, 1.0, 0.1094, 1.0, 0.1094, 1.0, 0.09375, 1.0, 0.2969, 1.0, 0.3125, 1.0, 0.3125, 1.0, 0.2969, 1.0, 0.5, 1.0, 0.5156, 1.0, 0.5156, 1.0, 0.5, 1.0, 0.7031, 1.0, 0.7188, 1.0, 0.7188, 1.0, 0.7031, 1.0, 0.9062, 1.0, 0.9219, 1.0, 0.9219, 1.0, 0.9062, 1.0, 0.1875, 1.0, 0.2031, 1.0, 0.2031, 1.0, 0.1875, 1.0, 0.3906, 1.0, 0.4062, 1.0, 0.4062, 1.0, 0.3906, 1.0, 0.5938, 1.0, 0.6094, 1.0, 0.6094, 1.0, 0.5938, 1.0, 0.7969, 1.0, 0.8125, 1.0, 0.8125, 1.0, 0.7969, 1.0, 0.07812, 1.0, 0.09375, 1.0, 0.09375, 1.0, 0.07812, 1.0, 0.0625, 1.0, 0.07812, 1.0, 0.07812, 1.0, 0.0625, 1.0, 0.4688, 1.0, 0.4844, 1.0, 0.4844, 1.0, 0.4688, 1.0, 0.875, 1.0, 0.8906, 1.0, 0.8906, 1.0, 0.875, 1.0, 0.04688, 1.0, 0.0625, 1.0, 0.0625, 1.0, 0.04688, 1.0, 0.4531, 1.0, 0.4688, 1.0, 0.4688, 1.0, 0.4531, 1.0, 0.8594, 1.0, 0.875, 1.0, 0.875, 1.0, 0.8594, 1.0, 0.03125, 1.0, 0.04688, 1.0, 0.04688, 1.0, 0.03125, 1.0, 0.4375, 1.0, 0.4531, 1.0, 0.4531, 1.0, 0.4375, 1.0, 0.8438, 1.0, 0.8594, 1.0, 0.8594, 1.0, 0.8438, 1.0, 0.01562, 1.0, 0.03125, 1.0, 0.03125, 1.0, 0.01562, 1.0, 0.4219, 1.0, 0.4375, 1.0, 0.4375, 1.0, 0.4219, 1.0, 0.8281, 1.0, 0.8438, 1.0, 0.8438, 1.0, 0.8281, 1.0, 0.0, 1.0, 0.01562, 1.0, 0.01562, 1.0, 0.0, 1.0, 0.4062, 1.0, 0.4219, 1.0, 0.4219, 1.0, 0.4062, 1.0, 0.8125, 1.0, 0.8281, 1.0, 0.8281, 1.0, 0.8125, 1.0, 0.3906, 1.0, 0.4062, 1.0, 0.4062, 1.0, 0.3906, 1.0, 0.7969, 1.0, 0.8125, 1.0, 0.8125, 1.0, 0.7969, 1.0, 0.375, 1.0, 0.3906, 1.0, 0.3906, 1.0, 0.375, 1.0, 0.7812, 1.0, 0.7969, 1.0, 0.7969, 1.0, 0.7812, 1.0, 0.3594, 1.0, 0.375, 1.0, 0.375, 1.0, 0.3594, 1.0, 0.7656, 1.0, 0.7812, 1.0, 0.7812, 1.0, 0.7656, 1.0, 0.3438, 1.0, 0.3594, 1.0, 0.3594, 1.0, 0.3438, 1.0, 0.75, 1.0, 0.7656, 1.0, 0.7656, 1.0, 0.75, 1.0, 0.3281, 1.0, 0.3438, 1.0, 0.3438, 1.0, 0.3281, 1.0, 0.7344, 1.0, 0.75, 1.0, 0.75, 1.0, 0.7344, 1.0, 0.3125, 1.0, 0.3281, 1.0, 0.3281, 1.0, 0.3125, 1.0, 0.7188, 1.0, 0.7344, 1.0, 0.7344, 1.0, 0.7188, 1.0, 0.2969, 1.0, 0.3125, 1.0, 0.3125, 1.0, 0.2969, 1.0, 0.7031, 1.0, 0.7188, 1.0, 0.7188, 1.0, 0.7031, 1.0, 0.2812, 1.0, 0.2969, 1.0, 0.2969, 1.0, 0.2812, 1.0, 0.6875, 1.0, 0.7031, 1.0, 0.7031, 1.0, 0.6875, 1.0, 0.2656, 1.0, 0.2812, 1.0, 0.2812, 1.0, 0.2656, 1.0, 0.6719, 1.0, 0.6875, 1.0, 0.6875, 1.0, 0.6719, 1.0, 0.25, 1.0, 0.2656, 1.0, 0.2656, 1.0, 0.25, 1.0, 0.6562, 1.0, 0.6719, 1.0, 0.6719, 1.0, 0.6562, 1.0, 0.2344, 1.0, 0.25, 1.0, 0.25, 1.0, 0.2344, 1.0, 0.6406, 1.0, 0.6562, 1.0, 0.6562, 1.0, 0.6406, 1.0, 0.2188, 1.0, 0.2344, 1.0, 0.2344, 1.0, 0.2188, 1.0, 0.625, 1.0, 0.6406, 1.0, 0.6406, 1.0, 0.625, 1.0, 0.2031, 1.0, 0.2188, 1.0, 0.2188, 1.0, 0.2031, 1.0, 0.6094, 1.0, 0.625, 1.0, 0.625, 1.0, 0.6094, 1.0, 0.1875, 1.0, 0.2031, 1.0, 0.2031, 1.0, 0.1875, 1.0, 0.5938, 1.0, 0.6094, 1.0, 0.6094, 1.0, 0.5938, 1.0, 0.1719, 1.0, 0.1875, 1.0, 0.1875, 1.0, 0.1719, 1.0, 0.5781, 1.0, 0.5938, 1.0, 0.5938, 1.0, 0.5781, 1.0, 0.9844, 1.0, 1.0, 1.0, 1.0, 1.0, 0.9844, 1.0, 0.1562, 1.0, 0.1719, 1.0, 0.1719, 1.0, 0.1562, 1.0, 0.5625, 1.0, 0.5781, 1.0, 0.5781, 1.0, 0.5625, 1.0, 0.9688, 1.0, 0.9844, 1.0, 0.9844, 1.0, 0.9688, 1.0, 0.1406, 1.0, 0.1562, 1.0, 0.1562, 1.0, 0.1406, 1.0, 0.5469, 1.0, 0.5625, 1.0, 0.5625, 1.0, 0.5469, 1.0, 0.9531, 1.0, 0.9688, 1.0, 0.9688, 1.0, 0.9531, 1.0, 0.125, 1.0, 0.1406, 1.0, 0.1406, 1.0, 0.125, 1.0, 0.5312, 1.0, 0.5469, 1.0, 0.5469, 1.0, 0.5312, 1.0, 0.9375, 1.0, 0.9531, 1.0, 0.9531, 1.0, 0.9375, 1.0, 0.1094, 1.0, 0.125, 1.0, 0.125, 1.0, 0.1094, 1.0, 0.5156, 1.0, 0.5312, 1.0, 0.5312, 1.0, 0.5156, 1.0, 0.9219, 1.0, 0.9375, 1.0, 0.9375, 1.0, 0.9219, 1.0, 0.09375, 1.0, 0.1094, 1.0, 0.1094, 1.0, 0.09375, 1.0, 0.5, 1.0, 0.5156, 1.0, 0.5156, 1.0, 0.5, 1.0, 0.9062, 1.0, 0.9219, 1.0, 0.9219, 1.0, 0.9062, 1.0, 0.07812, 1.0, 0.09375, 1.0, 0.09375, 1.0, 0.07812, 1.0, 0.4844, 1.0, 0.5, 1.0, 0.5, 1.0, 0.4844, 1.0, 0.8906, 1.0, 0.9062, 1.0, 0.9062, 1.0, 0.8906, 1.0, 0.01562, 1.0, 0.03125, 1.0, 0.03125, 1.0, 0.01562, 1.0, 0.4219, 1.0, 0.4375, 1.0, 0.4375, 1.0, 0.4219, 1.0, 0.8281, 1.0, 0.8438, 1.0, 0.8438, 1.0, 0.8281, 1.0, 0.0, 1.0, 0.01562, 1.0, 0.01562, 1.0, 0.0, 1.0, 0.4062, 1.0, 0.4219, 1.0, 0.4219, 1.0, 0.4062, 1.0, 0.8125, 1.0, 0.8281, 1.0, 0.8281, 1.0, 0.8125, 1.0, 0.3906, 1.0, 0.4062, 1.0, 0.4062, 1.0, 0.3906, 1.0, 0.7969, 1.0, 0.8125, 1.0, 0.8125, 1.0, 0.7969, 1.0, 0.375, 1.0, 0.3906, 1.0, 0.3906, 1.0, 0.375, 1.0, 0.7812, 1.0, 0.7969, 1.0, 0.7969, 1.0, 0.7812, 1.0, 0.3594, 1.0, 0.375, 1.0, 0.375, 1.0, 0.3594, 1.0, 0.7656, 1.0, 0.7812, 1.0, 0.7812, 1.0, 0.7656, 1.0, 0.3438, 1.0, 0.3594, 1.0, 0.3594, 1.0, 0.3438, 1.0, 0.75, 1.0, 0.7656, 1.0, 0.7656, 1.0, 0.75, 1.0, 0.3281, 1.0, 0.3438, 1.0, 0.3438, 1.0, 0.3281, 1.0, 0.7344, 1.0, 0.75, 1.0, 0.75, 1.0, 0.7344, 1.0, 0.3125, 1.0, 0.3281, 1.0, 0.3281, 1.0, 0.3125, 1.0, 0.7188, 1.0, 0.7344, 1.0, 0.7344, 1.0, 0.7188, 1.0, 0.2969, 1.0, 0.3125, 1.0, 0.3125, 1.0, 0.2969, 1.0, 0.7031, 1.0, 0.7188, 1.0, 0.7188, 1.0, 0.7031, 1.0, 0.2812, 1.0, 0.2969, 1.0, 0.2969, 1.0, 0.2812, 1.0, 0.6875, 1.0, 0.7031, 1.0, 0.7031, 1.0, 0.6875, 1.0, 0.2656, 1.0, 0.2812, 1.0, 0.2812, 1.0, 0.2656, 1.0, 0.6719, 1.0, 0.6875, 1.0, 0.6875, 1.0, 0.6719, 1.0, 0.25, 1.0, 0.2656, 1.0, 0.2656, 1.0, 0.25, 1.0, 0.6562, 1.0, 0.6719, 1.0, 0.6719, 1.0, 0.6562, 1.0, 0.2344, 1.0, 0.25, 1.0, 0.25, 1.0, 0.2344, 1.0, 0.6406, 1.0, 0.6562, 1.0, 0.6562, 1.0, 0.6406, 1.0, 0.2188, 1.0, 0.2344, 1.0, 0.2344, 1.0, 0.2188, 1.0, 0.625, 1.0, 0.6406, 1.0, 0.6406, 1.0, 0.625, 1.0, 0.2031, 1.0, 0.2188, 1.0, 0.2188, 1.0, 0.2031, 1.0, 0.6094, 1.0, 0.625, 1.0, 0.625, 1.0, 0.6094, 1.0, 0.1875, 1.0, 0.2031, 1.0, 0.2031, 1.0, 0.1875, 1.0, 0.5938, 1.0, 0.6094, 1.0, 0.6094, 1.0, 0.5938, 1.0, 0.1719, 1.0, 0.1875, 1.0, 0.1875, 1.0, 0.1719, 1.0, 0.5781, 1.0, 0.5938, 1.0, 0.5938, 1.0, 0.5781, 1.0, 0.9844, 1.0, 1.0, 1.0, 1.0, 1.0, 0.9844, 1.0, 0.1562, 1.0, 0.1719, 1.0, 0.1719, 1.0, 0.1562, 1.0, 0.5625, 1.0, 0.5781, 1.0, 0.5781, 1.0, 0.5625, 1.0, 0.9688, 1.0, 0.9844, 1.0, 0.9844, 1.0, 0.9688, 1.0, 0.1406, 1.0, 0.1562, 1.0, 0.1562, 1.0, 0.1406, 1.0, 0.5469, 1.0, 0.5625, 1.0, 0.5625, 1.0, 0.5469, 1.0, 0.9531, 1.0, 0.9688, 1.0, 0.9688, 1.0, 0.9531, 1.0, 0.125, 1.0, 0.1406, 1.0, 0.1406, 1.0, 0.125, 1.0, 0.5312, 1.0, 0.5469, 1.0, 0.5469, 1.0, 0.5312, 1.0, 0.9375, 1.0, 0.9531, 1.0, 0.9531, 1.0, 0.9375, 1.0, 0.1094, 1.0, 0.125, 1.0, 0.125, 1.0, 0.1094, 1.0, 0.5156, 1.0, 0.5312, 1.0, 0.5312, 1.0, 0.5156, 1.0, 0.9219, 1.0, 0.9375, 1.0, 0.9375, 1.0, 0.9219, 1.0, 0.09375, 1.0, 0.1094, 1.0, 0.1094, 1.0, 0.09375, 1.0, 0.5, 1.0, 0.5156, 1.0, 0.5156, 1.0, 0.5, 1.0, 0.9062, 1.0, 0.9219, 1.0, 0.9219, 1.0, 0.9062, 1.0, 0.07812, 1.0, 0.09375, 1.0, 0.09375, 1.0, 0.07812, 1.0, 0.4844, 1.0, 0.5, 1.0, 0.5, 1.0, 0.4844, 1.0, 0.8906, 1.0, 0.9062, 1.0, 0.9062, 1.0, 0.8906, 1.0, 0.0625, 1.0, 0.07812, 1.0, 0.07812, 1.0, 0.0625, 1.0, 0.4688, 1.0, 0.4844, 1.0, 0.4844, 1.0, 0.4688, 1.0, 0.875, 1.0, 0.8906, 1.0, 0.8906, 1.0, 0.875, 1.0, 0.04688, 1.0, 0.0625, 1.0, 0.0625, 1.0, 0.04688, 1.0, 0.4531, 1.0, 0.4688, 1.0, 0.4688, 1.0, 0.4531, 1.0, 0.8594, 1.0, 0.875, 1.0, 0.875, 1.0, 0.8594, 1.0, 0.03125, 1.0, 0.04688, 1.0, 0.04688, 1.0, 0.03125, 1.0, 0.4375, 1.0, 0.4531, 1.0, 0.4531, 1.0, 0.4375, 1.0, 0.8438, 1.0, 0.8594, 1.0, 0.8594, 1.0, 0.8438, 1.0, 0.375, 1.0, 0.3906, 1.0, 0.3906, 1.0, 0.375, 1.0, 0.7812, 1.0, 0.7969, 1.0, 0.7969, 1.0, 0.7812, 1.0, 0.3594, 1.0, 0.375, 1.0, 0.375, 1.0, 0.3594, 1.0, 0.7656, 1.0, 0.7812, 1.0, 0.7812, 1.0, 0.7656, 1.0, 0.3438, 1.0, 0.3594, 1.0, 0.3594, 1.0, 0.3438, 1.0, 0.75, 1.0, 0.7656, 1.0, 0.7656, 1.0, 0.75, 1.0, 0.3281, 1.0, 0.3438, 1.0, 0.3438, 1.0, 0.3281, 1.0, 0.7344, 1.0, 0.75, 1.0, 0.75, 1.0, 0.7344, 1.0, 0.3125, 1.0, 0.3281, 1.0, 0.3281, 1.0, 0.3125, 1.0, 0.7188, 1.0, 0.7344, 1.0, 0.7344, 1.0, 0.7188, 1.0, 0.2969, 1.0, 0.3125, 1.0, 0.3125, 1.0, 0.2969, 1.0, 0.7031, 1.0, 0.7188, 1.0, 0.7188, 1.0, 0.7031, 1.0, 0.2812, 1.0, 0.2969, 1.0, 0.2969, 1.0, 0.2812, 1.0, 0.6875, 1.0, 0.7031, 1.0, 0.7031, 1.0, 0.6875, 1.0, 0.2656, 1.0, 0.2812, 1.0, 0.2812, 1.0, 0.2656, 1.0, 0.6719, 1.0, 0.6875, 1.0, 0.6875, 1.0, 0.6719, 1.0, 0.25, 1.0, 0.2656, 1.0, 0.2656, 1.0, 0.25, 1.0, 0.6562, 1.0, 0.6719, 1.0, 0.6719, 1.0, 0.6562, 1.0, 0.2344, 1.0, 0.25, 1.0, 0.25, 1.0, 0.2344, 1.0, 0.6406, 1.0, 0.6562, 1.0, 0.6562, 1.0, 0.6406, 1.0, 0.2188, 1.0, 0.2344, 1.0, 0.2344, 1.0, 0.2188, 1.0, 0.625, 1.0, 0.6406, 1.0, 0.6406, 1.0, 0.625, 1.0, 0.2031, 1.0, 0.2188, 1.0, 0.2188, 1.0, 0.2031, 1.0, 0.6094, 1.0, 0.625, 1.0, 0.625, 1.0, 0.6094, 1.0, 0.1875, 1.0, 0.2031, 1.0, 0.2031, 1.0, 0.1875, 1.0, 0.5938, 1.0, 0.6094, 1.0, 0.6094, 1.0, 0.5938, 1.0, 0.1719, 1.0, 0.1875, 1.0, 0.1875, 1.0, 0.1719, 1.0, 0.5781, 1.0, 0.5938, 1.0, 0.5938, 1.0, 0.5781, 1.0, 0.9844, 1.0, 1.0, 1.0, 1.0, 1.0, 0.9844, 1.0, 0.1562, 1.0, 0.1719, 1.0, 0.1719, 1.0, 0.1562, 1.0, 0.5625, 1.0, 0.5781, 1.0, 0.5781, 1.0, 0.5625, 1.0, 0.9688, 1.0, 0.9844, 1.0, 0.9844, 1.0, 0.9688, 1.0, 0.1406, 1.0, 0.1562, 1.0, 0.1562, 1.0, 0.1406, 1.0, 0.5469, 1.0, 0.5625, 1.0, 0.5625, 1.0, 0.5469, 1.0, 0.9531, 1.0, 0.9688, 1.0, 0.9688, 1.0, 0.9531, 1.0, 0.125, 1.0, 0.1406, 1.0, 0.1406, 1.0, 0.125, 1.0, 0.5312, 1.0, 0.5469, 1.0, 0.5469, 1.0, 0.5312, 1.0, 0.9375, 1.0, 0.9531, 1.0, 0.9531, 1.0, 0.9375, 1.0, 0.1094, 1.0, 0.125, 1.0, 0.125, 1.0, 0.1094, 1.0, 0.5156, 1.0, 0.5312, 1.0, 0.5312, 1.0, 0.5156, 1.0, 0.9219, 1.0, 0.9375, 1.0, 0.9375, 1.0, 0.9219, 1.0, 0.09375, 1.0, 0.1094, 1.0, 0.1094, 1.0, 0.09375, 1.0, 0.5, 1.0, 0.5156, 1.0, 0.5156, 1.0, 0.5, 1.0, 0.9062, 1.0, 0.9219, 1.0, 0.9219, 1.0, 0.9062, 1.0, 0.07812, 1.0, 0.09375, 1.0, 0.09375, 1.0, 0.07812, 1.0, 0.4844, 1.0, 0.5, 1.0, 0.5, 1.0, 0.4844, 1.0, 0.8906, 1.0, 0.9062, 1.0, 0.9062, 1.0, 0.8906, 1.0, 0.0625, 1.0, 0.07812, 1.0, 0.07812, 1.0, 0.0625, 1.0, 0.4688, 1.0, 0.4844, 1.0, 0.4844, 1.0, 0.4688, 1.0, 0.875, 1.0, 0.8906, 1.0, 0.8906, 1.0, 0.875, 1.0, 0.04688, 1.0, 0.0625, 1.0, 0.0625, 1.0, 0.04688, 1.0, 0.4531, 1.0, 0.4688, 1.0, 0.4688, 1.0, 0.4531, 1.0, 0.8594, 1.0, 0.875, 1.0, 0.875, 1.0, 0.8594, 1.0, 0.03125, 1.0, 0.04688, 1.0, 0.04688, 1.0, 0.03125, 1.0, 0.4375, 1.0, 0.4531, 1.0, 0.4531, 1.0, 0.4375, 1.0, 0.8438, 1.0, 0.8594, 1.0, 0.8594, 1.0, 0.8438, 1.0, 0.01562, 1.0, 0.03125, 1.0, 0.03125, 1.0, 0.01562, 1.0, 0.4219, 1.0, 0.4375, 1.0, 0.4375, 1.0, 0.4219, 1.0, 0.8281, 1.0, 0.8438, 1.0, 0.8438, 1.0, 0.8281, 1.0, 0.0, 1.0, 0.01562, 1.0, 0.01562, 1.0, 0.0, 1.0, 0.4062, 1.0, 0.4219, 1.0, 0.4219, 1.0, 0.4062, 1.0, 0.8125, 1.0, 0.8281, 1.0, 0.8281, 1.0, 0.8125, 1.0, 0.3906, 1.0, 0.4062, 1.0, 0.4062, 1.0, 0.3906, 1.0, 0.7969, 1.0, 0.8125, 1.0, 0.8125, 1.0, 0.7969, 1.0, 0.3281, 1.0, 0.3438, 1.0, 0.3438, 1.0, 0.3281, 1.0, 0.7344, 1.0, 0.75, 1.0, 0.75, 1.0, 0.7344, 1.0, 0.3125, 1.0, 0.3281, 1.0, 0.3281, 1.0, 0.3125, 1.0, 0.7188, 1.0, 0.7344, 1.0, 0.7344, 1.0, 0.7188, 1.0, 0.2969, 1.0, 0.3125, 1.0, 0.3125, 1.0, 0.2969, 1.0, 0.7031, 1.0, 0.7188, 1.0, 0.7188, 1.0, 0.7031, 1.0, 0.2812, 1.0, 0.2969, 1.0, 0.2969, 1.0, 0.2812, 1.0, 0.6875, 1.0, 0.7031, 1.0, 0.7031, 1.0, 0.6875, 1.0, 0.2656, 1.0, 0.2812, 1.0, 0.2812, 1.0, 0.2656, 1.0, 0.6719, 1.0, 0.6875, 1.0, 0.6875, 1.0, 0.6719, 1.0, 0.25, 1.0, 0.2656, 1.0, 0.2656, 1.0, 0.25, 1.0, 0.6562, 1.0, 0.6719, 1.0, 0.6719, 1.0, 0.6562, 1.0, 0.2344, 1.0, 0.25, 1.0, 0.25, 1.0, 0.2344, 1.0, 0.6406, 1.0, 0.6562, 1.0, 0.6562, 1.0, 0.6406, 1.0, 0.2188, 1.0, 0.2344, 1.0, 0.2344, 1.0, 0.2188, 1.0, 0.625, 1.0, 0.6406, 1.0, 0.6406, 1.0, 0.625, 1.0, 0.2031, 1.0, 0.2188, 1.0, 0.2188, 1.0, 0.2031, 1.0, 0.6094, 1.0, 0.625, 1.0, 0.625, 1.0, 0.6094, 1.0, 0.1875, 1.0, 0.2031, 1.0, 0.2031, 1.0, 0.1875, 1.0, 0.5938, 1.0, 0.6094, 1.0, 0.6094, 1.0, 0.5938, 1.0, 0.1719, 1.0, 0.1875, 1.0, 0.1875, 1.0, 0.1719, 1.0, 0.5781, 1.0, 0.5938, 1.0, 0.5938, 1.0, 0.5781, 1.0, 0.9844, 1.0, 1.0, 1.0, 1.0, 1.0, 0.9844, 1.0, 0.1562, 1.0, 0.1719, 1.0, 0.1719, 1.0, 0.1562, 1.0, 0.5625, 1.0, 0.5781, 1.0, 0.5781, 1.0, 0.5625, 1.0, 0.9688, 1.0, 0.9844, 1.0, 0.9844, 1.0, 0.9688, 1.0, 0.1406, 1.0, 0.1562, 1.0, 0.1562, 1.0, 0.1406, 1.0, 0.5469, 1.0, 0.5625, 1.0, 0.5625, 1.0, 0.5469, 1.0, 0.9531, 1.0, 0.9688, 1.0, 0.9688, 1.0, 0.9531, 1.0, 0.125, 1.0, 0.1406, 1.0, 0.1406, 1.0, 0.125, 1.0, 0.5312, 1.0, 0.5469, 1.0, 0.5469, 1.0, 0.5312, 1.0, 0.9375, 1.0, 0.9531, 1.0, 0.9531, 1.0, 0.9375, 1.0, 0.1094, 1.0, 0.125, 1.0, 0.125, 1.0, 0.1094, 1.0, 0.5156, 1.0, 0.5312, 1.0, 0.5312, 1.0, 0.5156, 1.0, 0.9219, 1.0, 0.9375, 1.0, 0.9375, 1.0, 0.9219, 1.0, 0.09375, 1.0, 0.1094, 1.0, 0.1094, 1.0, 0.09375, 1.0, 0.5, 1.0, 0.5156, 1.0, 0.5156, 1.0, 0.5, 1.0, 0.9062, 1.0, 0.9219, 1.0, 0.9219, 1.0, 0.9062, 1.0, 0.07812, 1.0, 0.09375, 1.0, 0.09375, 1.0, 0.07812, 1.0, 0.4844, 1.0, 0.5, 1.0, 0.5, 1.0, 0.4844, 1.0, 0.8906, 1.0, 0.9062, 1.0, 0.9062, 1.0, 0.8906, 1.0, 0.0625, 1.0, 0.07812, 1.0, 0.07812, 1.0, 0.0625, 1.0, 0.4688, 1.0, 0.4844, 1.0, 0.4844, 1.0, 0.4688, 1.0, 0.875, 1.0, 0.8906, 1.0, 0.8906, 1.0, 0.875, 1.0, 0.04688, 1.0, 0.0625, 1.0, 0.0625, 1.0, 0.04688, 1.0, 0.4531, 1.0, 0.4688, 1.0, 0.4688, 1.0, 0.4531, 1.0, 0.8594, 1.0, 0.875, 1.0, 0.875, 1.0, 0.8594, 1.0, 0.03125, 1.0, 0.04688, 1.0, 0.04688, 1.0, 0.03125, 1.0, 0.4375, 1.0, 0.4531, 1.0, 0.4531, 1.0, 0.4375, 1.0, 0.8438, 1.0, 0.8594, 1.0, 0.8594, 1.0, 0.8438, 1.0, 0.01562, 1.0, 0.03125, 1.0, 0.03125, 1.0, 0.01562, 1.0, 0.4219, 1.0, 0.4375, 1.0, 0.4375, 1.0, 0.4219, 1.0, 0.8281, 1.0, 0.8438, 1.0, 0.8438, 1.0, 0.8281, 1.0, 0.0, 1.0, 0.01562, 1.0, 0.01562, 1.0, 0.0, 1.0, 0.4062, 1.0, 0.4219, 1.0, 0.4219, 1.0, 0.4062, 1.0, 0.8125, 1.0, 0.8281, 1.0, 0.8281, 1.0, 0.8125, 1.0, 0.3906, 1.0, 0.4062, 1.0, 0.4062, 1.0, 0.3906, 1.0, 0.7969, 1.0, 0.8125, 1.0, 0.8125, 1.0, 0.7969, 1.0, 0.375, 1.0, 0.3906, 1.0, 0.3906, 1.0, 0.375, 1.0, 0.7812, 1.0, 0.7969, 1.0, 0.7969, 1.0, 0.7812, 1.0, 0.3594, 1.0, 0.375, 1.0, 0.375, 1.0, 0.3594, 1.0, 0.7656, 1.0, 0.7812, 1.0, 0.7812, 1.0, 0.7656, 1.0, 0.3438, 1.0, 0.3594, 1.0, 0.3594, 1.0, 0.3438, 1.0, 0.75, 1.0, 0.7656, 1.0, 0.7656, 1.0, 0.75, 1.0])
me_cylinder.update()
me_cylinder_001 = bpy.data.meshes.new('Cylinder.001')
me_cylinder_001.from_pydata([(0.0, 0.0, 32.0), (0.0, 26.0, 32.0), (2.548, 25.87, 32.0), (5.072, 25.5, 32.0), (7.547, 24.88, 32.0), (9.95, 24.02, 32.0), (12.26, 22.93, 32.0), (14.44, 21.62, 32.0), (16.49, 20.1, 32.0), (18.38, 18.38, 32.0), (20.1, 16.49, 32.0), (21.62, 14.44, 32.0), (22.93, 12.26, 32.0), (24.02, 9.95, 32.0), (24.88, 7.547, 32.0), (25.5, 5.072, 32.0), (25.87, 2.548, 32.0), (26.0, 0.0, 32.0), (-26.0, 0.0, 32.0), (-25.87, 2.548, 32.0), (-25.5, 5.072, 32.0), (-24.88, 7.547, 32.0), (-24.02, 9.95, 32.0), (-22.93, 12.26, 32.0), (-21.62, 14.44, 32.0), (-20.1, 16.49, 32.0), (-18.38, 18.38, 32.0), (-16.49, 20.1, 32.0), (-14.44, 21.62, 32.0), (-12.26, 22.93, 32.0), (-9.95, 24.02, 32.0), (-7.547, 24.88, 32.0), (-5.072, 25.5, 32.0), (-2.548, 25.87, 32.0), (-1.059e-22, 0.0, 41.08), (-1.059e-22, 26.0, 41.08), (2.548, 25.87, 41.08), (5.072, 25.5, 41.08), (7.547, 24.88, 41.08), (9.95, 24.02, 41.08), (12.26, 22.93, 41.08), (14.44, 21.62, 41.08), (16.49, 20.1, 41.08), (18.38, 18.38, 41.08), (20.1, 16.49, 41.08), (21.62, 14.44, 41.08), (22.93, 12.26, 41.08), (24.02, 9.95, 41.08), (24.88, 7.547, 41.08), (25.5, 5.072, 41.08), (25.87, 2.548, 41.08), (26.0, 0.0, 41.08), (-26.0, 0.0, 41.08), (-25.87, 2.548, 41.08), (-25.5, 5.072, 41.08), (-24.88, 7.547, 41.08), (-24.02, 9.95, 41.08), (-22.93, 12.26, 41.08), (-21.62, 14.44, 41.08), (-20.1, 16.49, 41.08), (-18.38, 18.38, 41.08), (-16.49, 20.1, 41.08), (-14.44, 21.62, 41.08), (-12.26, 22.93, 41.08), (-9.95, 24.02, 41.08), (-7.547, 24.88, 41.08), (-5.072, 25.5, 41.08), (-2.548, 25.87, 41.08), (-1.694e-21, -38.64, 32.0), (26.0, -38.64, 32.0), (-26.0, -38.64, 32.0), (-1.8e-21, -38.64, 41.08), (26.0, -38.64, 41.08), (-26.0, -38.64, 41.08), (-1.681e-21, -40.23, 32.0), (26.0, -40.23, 32.0), (-26.0, -40.23, 32.0), (-1.787e-21, -40.23, 41.08), (26.0, -40.23, 41.08), (-26.0, -40.23, 41.08)], [], [(0, 1, 2), (0, 2, 3), (0, 3, 4), (0, 4, 5), (0, 5, 6), (0, 6, 7), (0, 7, 8), (0, 8, 9), (0, 9, 10), (0, 10, 11), (0, 11, 12), (0, 12, 13), (0, 13, 14), (0, 14, 15), (0, 15, 16), (0, 16, 17), (0, 18, 19), (0, 19, 20), (0, 20, 21), (0, 21, 22), (0, 22, 23), (0, 23, 24), (0, 24, 25), (0, 25, 26), (0, 26, 27), (0, 27, 28), (0, 28, 29), (0, 29, 30), (0, 30, 31), (0, 31, 32), (0, 32, 33), (0, 33, 1), (34, 36, 35), (34, 37, 36), (34, 38, 37), (34, 39, 38), (34, 40, 39), (34, 41, 40), (34, 42, 41), (34, 43, 42), (34, 44, 43), (34, 45, 44), (34, 46, 45), (34, 47, 46), (34, 48, 47), (34, 49, 48), (34, 50, 49), (34, 51, 50), (34, 53, 52), (34, 54, 53), (34, 55, 54), (34, 56, 55), (34, 57, 56), (34, 58, 57), (34, 59, 58), (34, 60, 59), (34, 61, 60), (34, 62, 61), (34, 63, 62), (34, 64, 63), (34, 65, 64), (34, 66, 65), (34, 67, 66), (34, 35, 67), (33, 32, 66, 67), (6, 5, 39, 40), (20, 19, 53, 54), (1, 33, 67, 35), (13, 12, 46, 47), (27, 26, 60, 61), (7, 6, 40, 41), (21, 20, 54, 55), (14, 13, 47, 48), (28, 27, 61, 62), (8, 7, 41, 42), (22, 21, 55, 56), (15, 14, 48, 49), (29, 28, 62, 63), (2, 1, 35, 36), (9, 8, 42, 43), (23, 22, 56, 57), (16, 15, 49, 50), (30, 29, 63, 64), (3, 2, 36, 37), (34, 52, 73, 71), (10, 9, 43, 44), (24, 23, 57, 58), (17, 16, 50, 51), (31, 30, 64, 65), (4, 3, 37, 38), (17, 51, 72, 69), (11, 10, 44, 45), (25, 24, 58, 59), (32, 31, 65, 66), (5, 4, 38, 39), (19, 18, 52, 53), (12, 11, 45, 46), (26, 25, 59, 60), (72, 71, 77, 78), (69, 72, 78, 75), (51, 34, 71, 72), (18, 0, 68, 70), (0, 17, 69, 68), (52, 18, 70, 73), (74, 75, 78, 77), (76, 74, 77, 79), (68, 69, 75, 74), (71, 73, 79, 77), (70, 68, 74, 76), (73, 70, 76, 79)])
_uv = me_cylinder_001.uv_layers.new(name='UVMap')
_uv.uv.foreach_set('vector', [0.25, 0.25, 0.25, 0.49, 0.2735, 0.4888, 0.25, 0.25, 0.2735, 0.4888, 0.2968, 0.4854, 0.25, 0.25, 0.2968, 0.4854, 0.3197, 0.4797, 0.25, 0.25, 0.3197, 0.4797, 0.3418, 0.4717, 0.25, 0.25, 0.3418, 0.4717, 0.3631, 0.4617, 0.25, 0.25, 0.3631, 0.4617, 0.3833, 0.4496, 0.25, 0.25, 0.3833, 0.4496, 0.4023, 0.4355, 0.25, 0.25, 0.4023, 0.4355, 0.4197, 0.4197, 0.25, 0.25, 0.4197, 0.4197, 0.4355, 0.4023, 0.25, 0.25, 0.4355, 0.4023, 0.4496, 0.3833, 0.25, 0.25, 0.4496, 0.3833, 0.4617, 0.3631, 0.25, 0.25, 0.4617, 0.3631, 0.4717, 0.3418, 0.25, 0.25, 0.4717, 0.3418, 0.4797, 0.3197, 0.25, 0.25, 0.4797, 0.3197, 0.4854, 0.2968, 0.25, 0.25, 0.4854, 0.2968, 0.4888, 0.2735, 0.25, 0.25, 0.4888, 0.2735, 0.49, 0.25, 0.25, 0.25, 0.01, 0.25, 0.01116, 0.2735, 0.25, 0.25, 0.01116, 0.2735, 0.01461, 0.2968, 0.25, 0.25, 0.01461, 0.2968, 0.02033, 0.3197, 0.25, 0.25, 0.02033, 0.3197, 0.02827, 0.3418, 0.25, 0.25, 0.02827, 0.3418, 0.03834, 0.3631, 0.25, 0.25, 0.03834, 0.3631, 0.05045, 0.3833, 0.25, 0.25, 0.05045, 0.3833, 0.06448, 0.4023, 0.25, 0.25, 0.06448, 0.4023, 0.08029, 0.4197, 0.25, 0.25, 0.08029, 0.4197, 0.09775, 0.4355, 0.25, 0.25, 0.09775, 0.4355, 0.1167, 0.4496, 0.25, 0.25, 0.1167, 0.4496, 0.1369, 0.4617, 0.25, 0.25, 0.1369, 0.4617, 0.1582, 0.4717, 0.25, 0.25, 0.1582, 0.4717, 0.1803, 0.4797, 0.25, 0.25, 0.1803, 0.4797, 0.2032, 0.4854, 0.25, 0.25, 0.2032, 0.4854, 0.2265, 0.4888, 0.25, 0.25, 0.2265, 0.4888, 0.25, 0.49, 0.25, 0.25, 0.2735, 0.4888, 0.25, 0.49, 0.25, 0.25, 0.2968, 0.4854, 0.2735, 0.4888, 0.25, 0.25, 0.3197, 0.4797, 0.2968, 0.4854, 0.25, 0.25, 0.3418, 0.4717, 0.3197, 0.4797, 0.25, 0.25, 0.3631, 0.4617, 0.3418, 0.4717, 0.25, 0.25, 0.3833, 0.4496, 0.3631, 0.4617, 0.25, 0.25, 0.4023, 0.4355, 0.3833, 0.4496, 0.25, 0.25, 0.4197, 0.4197, 0.4023, 0.4355, 0.25, 0.25, 0.4355, 0.4023, 0.4197, 0.4197, 0.25, 0.25, 0.4496, 0.3833, 0.4355, 0.4023, 0.25, 0.25, 0.4617, 0.3631, 0.4496, 0.3833, 0.25, 0.25, 0.4717, 0.3418, 0.4617, 0.3631, 0.25, 0.25, 0.4797, 0.3197, 0.4717, 0.3418, 0.25, 0.25, 0.4854, 0.2968, 0.4797, 0.3197, 0.25, 0.25, 0.4888, 0.2735, 0.4854, 0.2968, 0.25, 0.25, 0.49, 0.25, 0.4888, 0.2735, 0.25, 0.25, 0.01116, 0.2735, 0.01, 0.25, 0.25, 0.25, 0.01461, 0.2968, 0.01116, 0.2735, 0.25, 0.25, 0.02033, 0.3197, 0.01461, 0.2968, 0.25, 0.25, 0.02827, 0.3418, 0.02033, 0.3197, 0.25, 0.25, 0.03834, 0.3631, 0.02827, 0.3418, 0.25, 0.25, 0.05045, 0.3833, 0.03834, 0.3631, 0.25, 0.25, 0.06448, 0.4023, 0.05045, 0.3833, 0.25, 0.25, 0.08029, 0.4197, 0.06448, 0.4023, 0.25, 0.25, 0.09775, 0.4355, 0.08029, 0.4197, 0.25, 0.25, 0.1167, 0.4496, 0.09775, 0.4355, 0.25, 0.25, 0.1369, 0.4617, 0.1167, 0.4496, 0.25, 0.25, 0.1582, 0.4717, 0.1369, 0.4617, 0.25, 0.25, 0.1803, 0.4797, 0.1582, 0.4717, 0.25, 0.25, 0.2032, 0.4854, 0.1803, 0.4797, 0.25, 0.25, 0.2265, 0.4888, 0.2032, 0.4854, 0.25, 0.25, 0.25, 0.49, 0.2265, 0.4888, 0.2265, 0.4888, 0.2032, 0.4854, 0.2032, 0.4854, 0.2265, 0.4888, 0.3631, 0.4617, 0.3418, 0.4717, 0.3418, 0.4717, 0.3631, 0.4617, 0.01461, 0.2968, 0.01116, 0.2735, 0.01116, 0.2735, 0.01461, 0.2968, 0.25, 0.49, 0.2265, 0.4888, 0.2265, 0.4888, 0.25, 0.49, 0.4717, 0.3418, 0.4617, 0.3631, 0.4617, 0.3631, 0.4717, 0.3418, 0.09775, 0.4355, 0.08029, 0.4197, 0.08029, 0.4197, 0.09775, 0.4355, 0.3833, 0.4496, 0.3631, 0.4617, 0.3631, 0.4617, 0.3833, 0.4496, 0.02033, 0.3197, 0.01461, 0.2968, 0.01461, 0.2968, 0.02033, 0.3197, 0.4797, 0.3197, 0.4717, 0.3418, 0.4717, 0.3418, 0.4797, 0.3197, 0.1167, 0.4496, 0.09775, 0.4355, 0.09775, 0.4355, 0.1167, 0.4496, 0.4023, 0.4355, 0.3833, 0.4496, 0.3833, 0.4496, 0.4023, 0.4355, 0.02827, 0.3418, 0.02033, 0.3197, 0.02033, 0.3197, 0.02827, 0.3418, 0.4854, 0.2968, 0.4797, 0.3197, 0.4797, 0.3197, 0.4854, 0.2968, 0.1369, 0.4617, 0.1167, 0.4496, 0.1167, 0.4496, 0.1369, 0.4617, 0.2735, 0.4888, 0.25, 0.49, 0.25, 0.49, 0.2735, 0.4888, 0.4197, 0.4197, 0.4023, 0.4355, 0.4023, 0.4355, 0.4197, 0.4197, 0.03834, 0.3631, 0.02827, 0.3418, 0.02827, 0.3418, 0.03834, 0.3631, 0.4888, 0.2735, 0.4854, 0.2968, 0.4854, 0.2968, 0.4888, 0.2735, 0.1582, 0.4717, 0.1369, 0.4617, 0.1369, 0.4617, 0.1582, 0.4717, 0.2968, 0.4854, 0.2735, 0.4888, 0.2735, 0.4888, 0.2968, 0.4854, 0.25, 0.25, 0.01, 0.25, 0.01, 0.25, 0.25, 0.25, 0.4355, 0.4023, 0.4197, 0.4197, 0.4197, 0.4197, 0.4355, 0.4023, 0.05045, 0.3833, 0.03834, 0.3631, 0.03834, 0.3631, 0.05045, 0.3833, 0.49, 0.25, 0.4888, 0.2735, 0.4888, 0.2735, 0.49, 0.25, 0.1803, 0.4797, 0.1582, 0.4717, 0.1582, 0.4717, 0.1803, 0.4797, 0.3197, 0.4797, 0.2968, 0.4854, 0.2968, 0.4854, 0.3197, 0.4797, 0.49, 0.25, 0.49, 0.25, 0.49, 0.25, 0.49, 0.25, 0.4496, 0.3833, 0.4355, 0.4023, 0.4355, 0.4023, 0.4496, 0.3833, 0.06448, 0.4023, 0.05045, 0.3833, 0.05045, 0.3833, 0.06448, 0.4023, 0.2032, 0.4854, 0.1803, 0.4797, 0.1803, 0.4797, 0.2032, 0.4854, 0.3418, 0.4717, 0.3197, 0.4797, 0.3197, 0.4797, 0.3418, 0.4717, 0.01116, 0.2735, 0.01, 0.25, 0.01, 0.25, 0.01116, 0.2735, 0.4617, 0.3631, 0.4496, 0.3833, 0.4496, 0.3833, 0.4617, 0.3631, 0.08029, 0.4197, 0.06448, 0.4023, 0.06448, 0.4023, 0.08029, 0.4197, 0.49, 0.25, 0.25, 0.25, 0.25, 0.25, 0.49, 0.25, 0.49, 0.25, 0.49, 0.25, 0.49, 0.25, 0.49, 0.25, 0.49, 0.25, 0.25, 0.25, 0.25, 0.25, 0.49, 0.25, 0.01, 0.25, 0.25, 0.25, 0.25, 0.25, 0.01, 0.25, 0.25, 0.25, 0.49, 0.25, 0.49, 0.25, 0.25, 0.25, 0.01, 0.25, 0.01, 0.25, 0.01, 0.25, 0.01, 0.25, 0.25, 0.25, 0.49, 0.25, 0.49, 0.25, 0.25, 0.25, 0.01, 0.25, 0.25, 0.25, 0.25, 0.25, 0.01, 0.25, 0.25, 0.25, 0.49, 0.25, 0.49, 0.25, 0.25, 0.25, 0.25, 0.25, 0.01, 0.25, 0.01, 0.25, 0.25, 0.25, 0.01, 0.25, 0.25, 0.25, 0.25, 0.25, 0.01, 0.25, 0.01, 0.25, 0.01, 0.25, 0.01, 0.25, 0.01, 0.25])
me_cylinder_001.update()
me_cylinder_002 = bpy.data.meshes.new('Cylinder.002')
me_cylinder_002.from_pydata([(0.0, 0.0, 0.0), (0.0, 26.0, 0.0), (0.0, 26.0, 32.0), (2.548, 25.87, 0.0), (2.548, 25.87, 32.0), (5.072, 25.5, 0.0), (5.072, 25.5, 32.0), (7.547, 24.88, 0.0), (7.547, 24.88, 32.0), (9.95, 24.02, 0.0), (9.95, 24.02, 32.0), (12.26, 22.93, 0.0), (12.26, 22.93, 32.0), (14.44, 21.62, 0.0), (14.44, 21.62, 32.0), (16.49, 20.1, 0.0), (16.49, 20.1, 32.0), (18.38, 18.38, 0.0), (18.38, 18.38, 32.0), (20.1, 16.49, 0.0), (20.1, 16.49, 32.0), (21.62, 14.44, 0.0), (21.62, 14.44, 32.0), (22.93, 12.26, 0.0), (22.93, 12.26, 32.0), (24.02, 9.95, 0.0), (24.02, 9.95, 32.0), (24.88, 7.547, 0.0), (24.88, 7.547, 32.0), (25.5, 5.072, 0.0), (25.5, 5.072, 32.0), (25.87, 2.548, 0.0), (25.87, 2.548, 32.0), (26.0, 0.0, 0.0), (26.0, 0.0, 32.0), (25.87, -2.548, 0.0), (25.87, -2.548, 32.0), (25.5, -5.072, 0.0), (25.5, -5.072, 32.0), (24.88, -7.547, 0.0), (24.88, -7.547, 32.0), (24.02, -9.95, 0.0), (24.02, -9.95, 32.0), (22.93, -12.26, 0.0), (22.93, -12.26, 32.0), (21.62, -14.44, 0.0), (21.62, -14.44, 32.0), (20.1, -16.49, 0.0), (20.1, -16.49, 32.0), (18.38, -18.38, 0.0), (18.38, -18.38, 32.0), (16.49, -20.1, 0.0), (16.49, -20.1, 32.0), (14.44, -21.62, 0.0), (14.44, -21.62, 32.0), (12.26, -22.93, 0.0), (12.26, -22.93, 32.0), (9.95, -24.02, 0.0), (9.95, -24.02, 32.0), (7.547, -24.88, 0.0), (7.547, -24.88, 32.0), (5.072, -25.5, 0.0), (5.072, -25.5, 32.0), (2.548, -25.87, 0.0), (2.548, -25.87, 32.0), (0.0, -26.0, 0.0), (0.0, -26.0, 32.0), (-2.548, -25.87, 0.0), (-2.548, -25.87, 32.0), (-5.072, -25.5, 0.0), (-5.072, -25.5, 32.0), (-7.547, -24.88, 0.0), (-7.547, -24.88, 32.0), (-9.95, -24.02, 0.0), (-9.95, -24.02, 32.0), (-12.26, -22.93, 0.0), (-12.26, -22.93, 32.0), (-14.44, -21.62, 0.0), (-14.44, -21.62, 32.0), (-16.49, -20.1, 0.0), (-16.49, -20.1, 32.0), (-18.38, -18.38, 0.0), (-18.38, -18.38, 32.0), (-20.1, -16.49, 0.0), (-20.1, -16.49, 32.0), (-21.62, -14.44, 0.0), (-21.62, -14.44, 32.0), (-22.93, -12.26, 0.0), (-22.93, -12.26, 32.0), (-24.02, -9.95, 0.0), (-24.02, -9.95, 32.0), (-24.88, -7.547, 0.0), (-24.88, -7.547, 32.0), (-25.5, -5.072, 0.0), (-25.5, -5.072, 32.0), (-25.87, -2.548, 0.0), (-25.87, -2.548, 32.0), (-26.0, 0.0, 0.0), (-26.0, 0.0, 32.0), (-25.87, 2.548, 0.0), (-25.87, 2.548, 32.0), (-25.5, 5.072, 0.0), (-25.5, 5.072, 32.0), (-24.88, 7.547, 0.0), (-24.88, 7.547, 32.0), (-24.02, 9.95, 0.0), (-24.02, 9.95, 32.0), (-22.93, 12.26, 0.0), (-22.93, 12.26, 32.0), (-21.62, 14.44, 0.0), (-21.62, 14.44, 32.0), (-20.1, 16.49, 0.0), (-20.1, 16.49, 32.0), (-18.38, 18.38, 0.0), (-18.38, 18.38, 32.0), (-16.49, 20.1, 0.0), (-16.49, 20.1, 32.0), (-14.44, 21.62, 0.0), (-14.44, 21.62, 32.0), (-12.26, 22.93, 0.0), (-12.26, 22.93, 32.0), (-9.95, 24.02, 0.0), (-9.95, 24.02, 32.0), (-7.547, 24.88, 0.0), (-7.547, 24.88, 32.0), (-5.072, 25.5, 0.0), (-5.072, 25.5, 32.0), (-2.548, 25.87, 0.0), (-2.548, 25.87, 32.0)], [], [(0, 1, 3), (1, 2, 4, 3), (0, 3, 5), (3, 4, 6, 5), (0, 5, 7), (5, 6, 8, 7), (0, 7, 9), (7, 8, 10, 9), (0, 9, 11), (9, 10, 12, 11), (0, 11, 13), (11, 12, 14, 13), (0, 13, 15), (13, 14, 16, 15), (0, 15, 17), (15, 16, 18, 17), (0, 17, 19), (17, 18, 20, 19), (0, 19, 21), (19, 20, 22, 21), (0, 21, 23), (21, 22, 24, 23), (0, 23, 25), (23, 24, 26, 25), (0, 25, 27), (25, 26, 28, 27), (0, 27, 29), (27, 28, 30, 29), (0, 29, 31), (29, 30, 32, 31), (0, 31, 33), (31, 32, 34, 33), (0, 33, 35), (33, 34, 36, 35), (0, 35, 37), (35, 36, 38, 37), (0, 37, 39), (37, 38, 40, 39), (0, 39, 41), (39, 40, 42, 41), (0, 41, 43), (41, 42, 44, 43), (0, 43, 45), (43, 44, 46, 45), (0, 45, 47), (45, 46, 48, 47), (0, 47, 49), (47, 48, 50, 49), (0, 49, 51), (49, 50, 52, 51), (0, 51, 53), (51, 52, 54, 53), (0, 53, 55), (53, 54, 56, 55), (0, 55, 57), (55, 56, 58, 57), (0, 57, 59), (57, 58, 60, 59), (0, 59, 61), (59, 60, 62, 61), (0, 61, 63), (61, 62, 64, 63), (0, 63, 65), (63, 64, 66, 65), (0, 65, 67), (65, 66, 68, 67), (0, 67, 69), (67, 68, 70, 69), (0, 69, 71), (69, 70, 72, 71), (0, 71, 73), (71, 72, 74, 73), (0, 73, 75), (73, 74, 76, 75), (0, 75, 77), (75, 76, 78, 77), (0, 77, 79), (77, 78, 80, 79), (0, 79, 81), (79, 80, 82, 81), (0, 81, 83), (81, 82, 84, 83), (0, 83, 85), (83, 84, 86, 85), (0, 85, 87), (85, 86, 88, 87), (0, 87, 89), (87, 88, 90, 89), (0, 89, 91), (89, 90, 92, 91), (0, 91, 93), (91, 92, 94, 93), (0, 93, 95), (93, 94, 96, 95), (0, 95, 97), (95, 96, 98, 97), (0, 97, 99), (97, 98, 100, 99), (0, 99, 101), (99, 100, 102, 101), (0, 101, 103), (101, 102, 104, 103), (0, 103, 105), (103, 104, 106, 105), (0, 105, 107), (105, 106, 108, 107), (0, 107, 109), (107, 108, 110, 109), (0, 109, 111), (109, 110, 112, 111), (0, 111, 113), (111, 112, 114, 113), (0, 113, 115), (113, 114, 116, 115), (0, 115, 117), (115, 116, 118, 117), (0, 117, 119), (117, 118, 120, 119), (0, 119, 121), (119, 120, 122, 121), (0, 121, 123), (121, 122, 124, 123), (0, 123, 125), (123, 124, 126, 125), (0, 125, 127), (125, 126, 128, 127), (0, 127, 1), (127, 128, 2, 1)])
_uv = me_cylinder_002.uv_layers.new(name='UVMap')
_uv.uv.foreach_set('vector', [0.75, 0.25, 0.75, 0.49, 0.7735, 0.4888, 1.0, 0.5, 1.0, 1.0, 0.9844, 1.0, 0.9844, 0.5, 0.75, 0.25, 0.7735, 0.4888, 0.7968, 0.4854, 0.9844, 0.5, 0.9844, 1.0, 0.9688, 1.0, 0.9688, 0.5, 0.75, 0.25, 0.7968, 0.4854, 0.8197, 0.4797, 0.9688, 0.5, 0.9688, 1.0, 0.9531, 1.0, 0.9531, 0.5, 0.75, 0.25, 0.8197, 0.4797, 0.8418, 0.4717, 0.9531, 0.5, 0.9531, 1.0, 0.9375, 1.0, 0.9375, 0.5, 0.75, 0.25, 0.8418, 0.4717, 0.8631, 0.4617, 0.9375, 0.5, 0.9375, 1.0, 0.9219, 1.0, 0.9219, 0.5, 0.75, 0.25, 0.8631, 0.4617, 0.8833, 0.4496, 0.9219, 0.5, 0.9219, 1.0, 0.9062, 1.0, 0.9062, 0.5, 0.75, 0.25, 0.8833, 0.4496, 0.9023, 0.4355, 0.9062, 0.5, 0.9062, 1.0, 0.8906, 1.0, 0.8906, 0.5, 0.75, 0.25, 0.9023, 0.4355, 0.9197, 0.4197, 0.8906, 0.5, 0.8906, 1.0, 0.875, 1.0, 0.875, 0.5, 0.75, 0.25, 0.9197, 0.4197, 0.9355, 0.4023, 0.875, 0.5, 0.875, 1.0, 0.8594, 1.0, 0.8594, 0.5, 0.75, 0.25, 0.9355, 0.4023, 0.9496, 0.3833, 0.8594, 0.5, 0.8594, 1.0, 0.8438, 1.0, 0.8438, 0.5, 0.75, 0.25, 0.9496, 0.3833, 0.9617, 0.3631, 0.8438, 0.5, 0.8438, 1.0, 0.8281, 1.0, 0.8281, 0.5, 0.75, 0.25, 0.9617, 0.3631, 0.9717, 0.3418, 0.8281, 0.5, 0.8281, 1.0, 0.8125, 1.0, 0.8125, 0.5, 0.75, 0.25, 0.9717, 0.3418, 0.9797, 0.3197, 0.8125, 0.5, 0.8125, 1.0, 0.7969, 1.0, 0.7969, 0.5, 0.75, 0.25, 0.9797, 0.3197, 0.9854, 0.2968, 0.7969, 0.5, 0.7969, 1.0, 0.7812, 1.0, 0.7812, 0.5, 0.75, 0.25, 0.9854, 0.2968, 0.9888, 0.2735, 0.7812, 0.5, 0.7812, 1.0, 0.7656, 1.0, 0.7656, 0.5, 0.75, 0.25, 0.9888, 0.2735, 0.99, 0.25, 0.7656, 0.5, 0.7656, 1.0, 0.75, 1.0, 0.75, 0.5, 0.75, 0.25, 0.99, 0.25, 0.9888, 0.2265, 0.75, 0.5, 0.75, 1.0, 0.7344, 1.0, 0.7344, 0.5, 0.75, 0.25, 0.9888, 0.2265, 0.9854, 0.2032, 0.7344, 0.5, 0.7344, 1.0, 0.7188, 1.0, 0.7188, 0.5, 0.75, 0.25, 0.9854, 0.2032, 0.9797, 0.1803, 0.7188, 0.5, 0.7188, 1.0, 0.7031, 1.0, 0.7031, 0.5, 0.75, 0.25, 0.9797, 0.1803, 0.9717, 0.1582, 0.7031, 0.5, 0.7031, 1.0, 0.6875, 1.0, 0.6875, 0.5, 0.75, 0.25, 0.9717, 0.1582, 0.9617, 0.1369, 0.6875, 0.5, 0.6875, 1.0, 0.6719, 1.0, 0.6719, 0.5, 0.75, 0.25, 0.9617, 0.1369, 0.9496, 0.1167, 0.6719, 0.5, 0.6719, 1.0, 0.6562, 1.0, 0.6562, 0.5, 0.75, 0.25, 0.9496, 0.1167, 0.9355, 0.09775, 0.6562, 0.5, 0.6562, 1.0, 0.6406, 1.0, 0.6406, 0.5, 0.75, 0.25, 0.9355, 0.09775, 0.9197, 0.08029, 0.6406, 0.5, 0.6406, 1.0, 0.625, 1.0, 0.625, 0.5, 0.75, 0.25, 0.9197, 0.08029, 0.9023, 0.06448, 0.625, 0.5, 0.625, 1.0, 0.6094, 1.0, 0.6094, 0.5, 0.75, 0.25, 0.9023, 0.06448, 0.8833, 0.05045, 0.6094, 0.5, 0.6094, 1.0, 0.5938, 1.0, 0.5938, 0.5, 0.75, 0.25, 0.8833, 0.05045, 0.8631, 0.03834, 0.5938, 0.5, 0.5938, 1.0, 0.5781, 1.0, 0.5781, 0.5, 0.75, 0.25, 0.8631, 0.03834, 0.8418, 0.02827, 0.5781, 0.5, 0.5781, 1.0, 0.5625, 1.0, 0.5625, 0.5, 0.75, 0.25, 0.8418, 0.02827, 0.8197, 0.02033, 0.5625, 0.5, 0.5625, 1.0, 0.5469, 1.0, 0.5469, 0.5, 0.75, 0.25, 0.8197, 0.02033, 0.7968, 0.01461, 0.5469, 0.5, 0.5469, 1.0, 0.5312, 1.0, 0.5312, 0.5, 0.75, 0.25, 0.7968, 0.01461, 0.7735, 0.01116, 0.5312, 0.5, 0.5312, 1.0, 0.5156, 1.0, 0.5156, 0.5, 0.75, 0.25, 0.7735, 0.01116, 0.75, 0.01, 0.5156, 0.5, 0.5156, 1.0, 0.5, 1.0, 0.5, 0.5, 0.75, 0.25, 0.75, 0.01, 0.7265, 0.01116, 0.5, 0.5, 0.5, 1.0, 0.4844, 1.0, 0.4844, 0.5, 0.75, 0.25, 0.7265, 0.01116, 0.7032, 0.01461, 0.4844, 0.5, 0.4844, 1.0, 0.4688, 1.0, 0.4688, 0.5, 0.75, 0.25, 0.7032, 0.01461, 0.6803, 0.02033, 0.4688, 0.5, 0.4688, 1.0, 0.4531, 1.0, 0.4531, 0.5, 0.75, 0.25, 0.6803, 0.02033, 0.6582, 0.02827, 0.4531, 0.5, 0.4531, 1.0, 0.4375, 1.0, 0.4375, 0.5, 0.75, 0.25, 0.6582, 0.02827, 0.6369, 0.03834, 0.4375, 0.5, 0.4375, 1.0, 0.4219, 1.0, 0.4219, 0.5, 0.75, 0.25, 0.6369, 0.03834, 0.6167, 0.05045, 0.4219, 0.5, 0.4219, 1.0, 0.4062, 1.0, 0.4062, 0.5, 0.75, 0.25, 0.6167, 0.05045, 0.5977, 0.06448, 0.4062, 0.5, 0.4062, 1.0, 0.3906, 1.0, 0.3906, 0.5, 0.75, 0.25, 0.5977, 0.06448, 0.5803, 0.08029, 0.3906, 0.5, 0.3906, 1.0, 0.375, 1.0, 0.375, 0.5, 0.75, 0.25, 0.5803, 0.08029, 0.5645, 0.09775, 0.375, 0.5, 0.375, 1.0, 0.3594, 1.0, 0.3594, 0.5, 0.75, 0.25, 0.5645, 0.09775, 0.5504, 0.1167, 0.3594, 0.5, 0.3594, 1.0, 0.3438, 1.0, 0.3438, 0.5, 0.75, 0.25, 0.5504, 0.1167, 0.5383, 0.1369, 0.3438, 0.5, 0.3438, 1.0, 0.3281, 1.0, 0.3281, 0.5, 0.75, 0.25, 0.5383, 0.1369, 0.5283, 0.1582, 0.3281, 0.5, 0.3281, 1.0, 0.3125, 1.0, 0.3125, 0.5, 0.75, 0.25, 0.5283, 0.1582, 0.5203, 0.1803, 0.3125, 0.5, 0.3125, 1.0, 0.2969, 1.0, 0.2969, 0.5, 0.75, 0.25, 0.5203, 0.1803, 0.5146, 0.2032, 0.2969, 0.5, 0.2969, 1.0, 0.2812, 1.0, 0.2812, 0.5, 0.75, 0.25, 0.5146, 0.2032, 0.5112, 0.2265, 0.2812, 0.5, 0.2812, 1.0, 0.2656, 1.0, 0.2656, 0.5, 0.75, 0.25, 0.5112, 0.2265, 0.51, 0.25, 0.2656, 0.5, 0.2656, 1.0, 0.25, 1.0, 0.25, 0.5, 0.75, 0.25, 0.51, 0.25, 0.5112, 0.2735, 0.25, 0.5, 0.25, 1.0, 0.2344, 1.0, 0.2344, 0.5, 0.75, 0.25, 0.5112, 0.2735, 0.5146, 0.2968, 0.2344, 0.5, 0.2344, 1.0, 0.2188, 1.0, 0.2188, 0.5, 0.75, 0.25, 0.5146, 0.2968, 0.5203, 0.3197, 0.2188, 0.5, 0.2188, 1.0, 0.2031, 1.0, 0.2031, 0.5, 0.75, 0.25, 0.5203, 0.3197, 0.5283, 0.3418, 0.2031, 0.5, 0.2031, 1.0, 0.1875, 1.0, 0.1875, 0.5, 0.75, 0.25, 0.5283, 0.3418, 0.5383, 0.3631, 0.1875, 0.5, 0.1875, 1.0, 0.1719, 1.0, 0.1719, 0.5, 0.75, 0.25, 0.5383, 0.3631, 0.5504, 0.3833, 0.1719, 0.5, 0.1719, 1.0, 0.1562, 1.0, 0.1562, 0.5, 0.75, 0.25, 0.5504, 0.3833, 0.5645, 0.4023, 0.1562, 0.5, 0.1562, 1.0, 0.1406, 1.0, 0.1406, 0.5, 0.75, 0.25, 0.5645, 0.4023, 0.5803, 0.4197, 0.1406, 0.5, 0.1406, 1.0, 0.125, 1.0, 0.125, 0.5, 0.75, 0.25, 0.5803, 0.4197, 0.5977, 0.4355, 0.125, 0.5, 0.125, 1.0, 0.1094, 1.0, 0.1094, 0.5, 0.75, 0.25, 0.5977, 0.4355, 0.6167, 0.4496, 0.1094, 0.5, 0.1094, 1.0, 0.09375, 1.0, 0.09375, 0.5, 0.75, 0.25, 0.6167, 0.4496, 0.6369, 0.4617, 0.09375, 0.5, 0.09375, 1.0, 0.07812, 1.0, 0.07812, 0.5, 0.75, 0.25, 0.6369, 0.4617, 0.6582, 0.4717, 0.07812, 0.5, 0.07812, 1.0, 0.0625, 1.0, 0.0625, 0.5, 0.75, 0.25, 0.6582, 0.4717, 0.6803, 0.4797, 0.0625, 0.5, 0.0625, 1.0, 0.04688, 1.0, 0.04688, 0.5, 0.75, 0.25, 0.6803, 0.4797, 0.7032, 0.4854, 0.04688, 0.5, 0.04688, 1.0, 0.03125, 1.0, 0.03125, 0.5, 0.75, 0.25, 0.7032, 0.4854, 0.7265, 0.4888, 0.03125, 0.5, 0.03125, 1.0, 0.01562, 1.0, 0.01562, 0.5, 0.75, 0.25, 0.7265, 0.4888, 0.75, 0.49, 0.01562, 0.5, 0.01562, 1.0, 0.0, 1.0, 0.0, 0.5])
me_cylinder_002.update()
me_plane_009 = bpy.data.meshes.new('Plane.009')
me_plane_009.from_pydata([(-1.402, -1.0, -2.282e-07), (2.569, -0.9514, 8.387e-07), (-1.402, 1.0, -2.282e-07), (0.5983, 1.0, -2.282e-07), (-1.402, 1.776, -1.076e-06), (0.5983, 1.776, -1.076e-06), (-1.431, 1.797, -1.115e-06), (-0.05075, 2.549, -2.29e-06), (-2.737, 2.44, -2.561e-06), (-1.357, 3.193, -3.736e-06), (-2.944, 2.554, -2.803e-06), (-1.564, 3.307, -3.978e-06), (-1.402, -1.0, 12.0), (2.569, -0.9514, 12.0), (-1.402, 1.0, 12.0), (0.5983, 1.0, 12.0), (-1.402, 1.776, 12.0), (0.5983, 1.776, 12.0), (-1.431, 1.797, 12.0), (-0.05075, 2.549, 12.0), (-2.737, 2.44, 12.0), (-1.357, 3.193, 12.0), (-2.944, 2.554, 12.0), (-1.564, 3.307, 12.0), (-1.402, 0.5363, -2.282e-07), (0.5983, 0.5363, -2.282e-07), (-1.402, 0.5363, 12.0), (0.5983, 0.5363, 12.0), (-1.402, -0.2318, -2.282e-07), (-1.402, -0.2318, 12.0), (0.7852, -0.2318, -1.221e-07), (0.7852, -0.2318, 12.0), (-1.402, -0.7234, -8.285e-09), (-1.402, -0.7234, 12.0), (1.346, -0.7234, 4.165e-07), (1.346, -0.7234, 12.0), (0.585, 0.1522, -2.358e-07), (0.585, 0.1522, 12.0), (-1.402, 0.1522, -2.282e-07), (-1.402, 0.1522, 12.0)], [], [(24, 2, 3, 25), (2, 4, 5, 3), (4, 6, 7, 5), (6, 8, 9, 7), (8, 10, 11, 9), (26, 27, 15, 14), (14, 15, 17, 16), (16, 17, 19, 18), (18, 19, 21, 20), (20, 21, 23, 22), (6, 4, 16, 18), (4, 2, 14, 16), (11, 10, 22, 23), (32, 0, 12, 33), (9, 11, 23, 21), (7, 9, 21, 19), (0, 1, 13, 12), (5, 7, 19, 17), (10, 8, 20, 22), (3, 5, 17, 15), (8, 6, 18, 20), (25, 3, 15, 27), (36, 25, 27, 37), (2, 24, 26, 14), (39, 37, 27, 26), (38, 24, 25, 36), (32, 28, 30, 34), (33, 35, 31, 29), (34, 30, 31, 35), (38, 28, 29, 39), (1, 34, 35, 13), (12, 13, 35, 33), (0, 32, 34, 1), (28, 32, 33, 29), (24, 38, 39, 26), (28, 38, 36, 30), (29, 31, 37, 39), (30, 36, 37, 31)])
_uv = me_plane_009.uv_layers.new(name='UVMap')
_uv.uv.foreach_set('vector', [0.0, 0.7682, 0.0, 1.0, 1.0, 1.0, 1.0, 0.7682, 0.0, 1.0, 0.0, 1.0, 1.0, 1.0, 1.0, 1.0, 0.0, 1.0, 0.0, 1.0, 1.0, 1.0, 1.0, 1.0, 0.0, 1.0, 0.0, 1.0, 1.0, 1.0, 1.0, 1.0, 0.0, 1.0, 0.0, 1.0, 1.0, 1.0, 1.0, 1.0, 0.0, 0.7682, 1.0, 0.7682, 1.0, 1.0, 0.0, 1.0, 0.0, 1.0, 1.0, 1.0, 1.0, 1.0, 0.0, 1.0, 0.0, 1.0, 1.0, 1.0, 1.0, 1.0, 0.0, 1.0, 0.0, 1.0, 1.0, 1.0, 1.0, 1.0, 0.0, 1.0, 0.0, 1.0, 1.0, 1.0, 1.0, 1.0, 0.0, 1.0, 0.0, 1.0, 0.0, 1.0, 0.0, 1.0, 0.0, 1.0, 0.0, 1.0, 0.0, 1.0, 0.0, 1.0, 0.0, 1.0, 1.0, 1.0, 0.0, 1.0, 0.0, 1.0, 1.0, 1.0, 0.0, 0.239, 0.0, 0.0, 0.0, 0.0, 0.0, 0.239, 1.0, 1.0, 1.0, 1.0, 1.0, 1.0, 1.0, 1.0, 1.0, 1.0, 1.0, 1.0, 1.0, 1.0, 1.0, 1.0, 0.0, 0.0, 1.0, 0.0, 1.0, 0.0, 0.0, 0.0, 1.0, 1.0, 1.0, 1.0, 1.0, 1.0, 1.0, 1.0, 0.0, 1.0, 0.0, 1.0, 0.0, 1.0, 0.0, 1.0, 1.0, 1.0, 1.0, 1.0, 1.0, 1.0, 1.0, 1.0, 0.0, 1.0, 0.0, 1.0, 0.0, 1.0, 0.0, 1.0, 1.0, 0.7682, 1.0, 1.0, 1.0, 1.0, 1.0, 0.7682, 1.0, 0.5761, 1.0, 0.7682, 1.0, 0.7682, 1.0, 0.5761, 0.0, 1.0, 0.0, 0.7682, 0.0, 0.7682, 0.0, 1.0, 0.0, 0.5761, 1.0, 0.5761, 1.0, 0.7682, 0.0, 0.7682, 0.0, 0.5761, 0.0, 0.7682, 1.0, 0.7682, 1.0, 0.5761, 0.0, 0.239, 0.0, 0.3841, 1.0, 0.3841, 1.0, 0.239, 0.0, 0.239, 1.0, 0.239, 1.0, 0.3841, 0.0, 0.3841, 1.0, 0.239, 1.0, 0.3841, 1.0, 0.3841, 1.0, 0.239, 0.0, 0.5761, 0.0, 0.3841, 0.0, 0.3841, 0.0, 0.5761, 1.0, 0.0, 1.0, 0.239, 1.0, 0.239, 1.0, 0.0, 0.0, 0.0, 1.0, 0.0, 1.0, 0.239, 0.0, 0.239, 0.0, 0.0, 0.0, 0.239, 1.0, 0.239, 1.0, 0.0, 0.0, 0.3841, 0.0, 0.239, 0.0, 0.239, 0.0, 0.3841, 0.0, 0.7682, 0.0, 0.5761, 0.0, 0.5761, 0.0, 0.7682, 0.0, 0.3841, 0.0, 0.5761, 1.0, 0.5761, 1.0, 0.3841, 0.0, 0.3841, 1.0, 0.3841, 1.0, 0.5761, 0.0, 0.5761, 1.0, 0.3841, 1.0, 0.5761, 1.0, 0.5761, 1.0, 0.3841])
me_plane_009.materials.append(mat_material_001)
me_plane_009.update()

# ---- objects
ob_light = bpy.data.objects.new('Light', light_light)
ob_base = bpy.data.objects.new('base', me_plane_001)
ob_flange = bpy.data.objects.new('flange', me_plane_003)
ob_empty = bpy.data.objects.new('Empty', None)
ob_cylinder = bpy.data.objects.new('Cylinder', me_cylinder)
ob_flange_top = bpy.data.objects.new('flange_top', me_cylinder_001)
ob_bore_hole = bpy.data.objects.new('bore_hole', me_cylinder_002)
ob_plane = bpy.data.objects.new('Plane', me_plane_009)
ob_camera = bpy.data.objects.new('Camera', cam_camera_001)
ob_area = bpy.data.objects.new('Area', light_area)

# ---- transforms, parenting, visibility, modifiers, constraints
ob_light.location = (0.04279, 1.005, 600.2)
ob_light.rotation_euler = (0.6503, 0.05522, 1.866)
ob_light.lock_rotations_4d = False
ob_light.empty_display_type = 'ARROWS'
ob_light.color = (0.0, 0.0, 0.0, 0.0)
ob_light.lineart.crease_threshold = 0.0
ob_base.location = (0.0, 32.0, 0.0)
ob_base.scale = (48.0, 32.0, 1.0)
ob_flange.location = (0.0, 6.0, 0.0)
ob_flange.scale = (32.0, 6.0, 1.0)
_m = ob_flange.modifiers.new('Boolean', 'BOOLEAN')
_m.object = ob_flange_top
_m.operation = 'UNION'
ob_empty.location = (0.0, 0.0, 146.0)
ob_cylinder.location = (0.0, 0.0, 146.0)
ob_cylinder.rotation_euler = (2359.0, 1.57e-16, 3.791e-16)
ob_cylinder.hide_render = True
ob_flange_top.location = (-1.587e-15, 7.147, 153.1)
ob_flange_top.rotation_euler = (2359.0, 1.57e-16, 3.791e-16)
ob_flange_top.scale = (1.231, 1.231, 1.321)
ob_flange_top.hide_render = True
_m = ob_flange_top.modifiers.new('Boolean', 'BOOLEAN')
_m.object = ob_cylinder
_m.operation = 'UNION'
_m = ob_flange_top.modifiers.new('Boolean.001', 'BOOLEAN')
_m.object = ob_bore_hole
ob_bore_hole.location = (-4.056e-15, 18.27, 164.3)
ob_bore_hole.rotation_euler = (2359.0, 1.57e-16, 3.791e-16)
ob_bore_hole.scale = (0.6154, 0.6154, 3.125)
ob_bore_hole.hide_render = True
ob_plane.location = (-6.112, 29.71, 43.82)
ob_plane.rotation_euler = (1.571, -0.0, 1.571)
ob_plane.scale = (13.0, 25.0, 1.0)
ob_camera.location = (-441.2, 394.0, 225.6)
ob_camera.rotation_euler = (1.344, -0.02452, -2.257)
ob_area.location = (278.1, 293.3, 267.1)
ob_area.rotation_euler = (-1.032, 0.4586, -0.5417)
ob_area.scale = (2.403, 2.403, 2.403)

# ---- collection membership
col_collection.objects.link(ob_light)
col_collection.objects.link(ob_base)
col_collection.objects.link(ob_flange)
col_collection.objects.link(ob_empty)
col_collection.objects.link(ob_cylinder)
col_collection.objects.link(ob_flange_top)
col_collection.objects.link(ob_bore_hole)
col_collection.objects.link(ob_plane)
col_collection.objects.link(ob_camera)
col_collection.objects.link(ob_area)

# ---- scene / render settings (as saved in the file)
scene.camera = ob_camera
scene.frame_start = 1; scene.frame_end = 250; scene.frame_set(1)
scene.render.engine = 'BLENDER_WORKBENCH'
scene.cycles.sampling_pattern = 'TABULATED_SOBOL'
scene.eevee.use_gtao = True
scene.eevee.gtao_distance = 0.514
scene.view_settings.view_transform = 'Filmic'
scene.unit_settings.scale_length = 0.001
bpy.context.view_layer.update()
